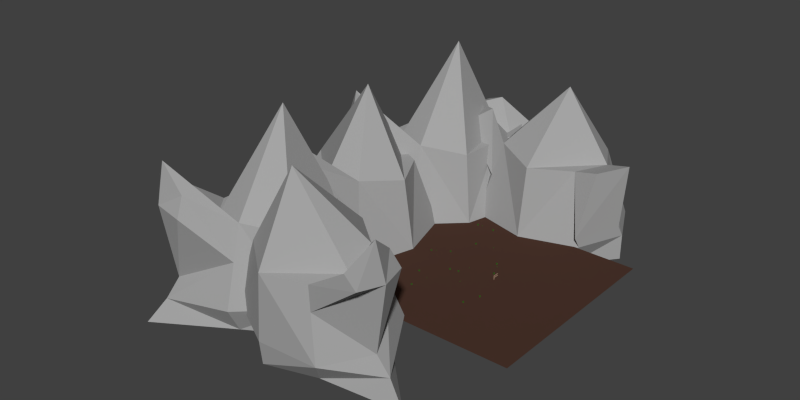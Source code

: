 # Source: Environment.blend  (saved by Blender 2.93.21; exported with 4.5.12 LTS)
import bpy
from mathutils import Matrix  # noqa: F401  (used for matrix-valued properties, if any)

bpy.ops.wm.read_factory_settings(use_empty=True)
scene = bpy.context.scene
scene.name = 'Scene'

# ---- collections
col_collection_1 = bpy.data.collections.new('Collection 1'); scene.collection.children.link(col_collection_1)

# ---- materials (node trees are filled in below, after node groups)
mat_grass = bpy.data.materials.new('Grass')
mat_grass.alpha_threshold = 0.0
mat_grass.use_transparent_shadow = False
mat_grass.diffuse_color = (0.004339, 0.214, 0.0, 1.0)
mat_grass.roughness = 0.5
mat_rock = bpy.data.materials.new('rock')
mat_rock.alpha_threshold = 0.0
mat_rock.use_transparent_shadow = False
mat_rock.diffuse_color = (0.3757, 0.3757, 0.3757, 1.0)
mat_rock.roughness = 0.5
mat_rock.specular_intensity = 0.4
mat_fence = bpy.data.materials.new('Fence')
mat_fence.alpha_threshold = 0.0
mat_fence.use_transparent_shadow = False
mat_fence.diffuse_color = (0.3757, 0.2361, 0.1613, 1.0)
mat_fence.roughness = 0.5
mat_fence.specular_intensity = 0.1
mat_brownground = bpy.data.materials.new('BrownGround')
mat_brownground.alpha_threshold = 0.0
mat_brownground.use_transparent_shadow = False
mat_brownground.diffuse_color = (0.07324, 0.03617, 0.02577, 1.0)
mat_brownground.roughness = 0.5
mat_brownground.specular_intensity = 0.0

# ---- material node trees

# ---- world
world_world = bpy.data.worlds.new('World'); scene.world = world_world
world_world.color = (0.05088, 0.05088, 0.05088)
world_world.use_sun_shadow = False
world_world.sun_shadow_jitter_overblur = 0.0
world_world.cycles.sampling_method = 'MANUAL'
world_world.cycles.sample_map_resolution = 256

# ---- meshes
me_cube_098 = bpy.data.meshes.new('Cube.098')
me_cube_098.from_pydata([(-0.5406, 0.004969, -0.02089), (-0.6415, -0.5159, 4.165), (0.33, 0.6207, -0.02089), (-0.464, -0.3244, 4.292), (0.07515, -0.8656, -0.02089), (-0.4483, -0.7273, 4.213), (0.9457, -0.2499, -0.02089), (-0.2708, -0.5358, 4.341), (0.0006192, 2.843, -0.08311), (0.000341, 3.096, 2.629), (-0.5636, 3.406, -0.08311), (-0.3103, 3.406, 2.629), (0.5636, 3.407, -0.08311), (0.3103, 3.407, 2.629), (-0.0006192, 3.97, -0.08311), (-0.000341, 3.717, 2.629), (-0.09559, 2.505, 3.638), (-0.2528, 2.623, 3.711), (0.04205, 2.627, 3.738), (-0.1151, 2.745, 3.811), (2.15, 1.897, -0.08311), (2.076, 1.846, 2.629), (2.423, 1.148, -0.08311), (2.226, 1.434, 2.629), (1.401, 1.624, -0.08311), (1.664, 1.696, 2.629), (1.674, 0.8754, -0.08311), (1.814, 1.283, 2.629), (2.288, 2.303, 4.223), (2.381, 2.129, 4.295), (2.112, 2.251, 4.323), (2.204, 2.077, 4.396), (-0.4385, -0.01253, 2.368), (0.3125, 0.5186, 2.368), (0.8436, -0.2324, 2.368), (0.09265, -0.7635, 2.368), (-0.8946, 1.975, -0.08311), (-0.8771, 1.86, 2.629), (-0.01641, 1.765, -0.08311), (-0.3878, 1.743, 2.629), (-1.105, 1.097, -0.08311), (-0.9944, 1.371, 2.629), (-0.2268, 0.8864, -0.08311), (-0.5051, 1.254, 2.629), (-1.117, 2.25, 4.223), (-0.9217, 2.232, 4.295), (-1.171, 2.075, 4.323), (-0.9755, 2.056, 4.396)], [], [(32, 33, 2, 0), (33, 34, 6, 2), (34, 35, 4, 6), (35, 32, 0, 4), (0, 2, 6, 4), (5, 7, 3, 1), (9, 11, 10, 8), (11, 15, 14, 10), (15, 13, 12, 14), (13, 9, 8, 12), (8, 10, 14, 12), (11, 9, 16, 17), (18, 19, 17, 16), (9, 13, 18, 16), (13, 15, 19, 18), (15, 11, 17, 19), (21, 23, 22, 20), (23, 27, 26, 22), (27, 25, 24, 26), (25, 21, 20, 24), (20, 22, 26, 24), (23, 21, 28, 29), (30, 31, 29, 28), (21, 25, 30, 28), (25, 27, 31, 30), (27, 23, 29, 31), (5, 1, 32, 35), (7, 5, 35, 34), (3, 7, 34, 33), (1, 3, 33, 32), (37, 39, 38, 36), (39, 43, 42, 38), (43, 41, 40, 42), (41, 37, 36, 40), (36, 38, 42, 40), (39, 37, 44, 45), (46, 47, 45, 44), (37, 41, 46, 44), (41, 43, 47, 46), (43, 39, 45, 47)])
me_cube_098.materials.append(mat_grass)
me_cube_098.use_remesh_preserve_volume = False
me_cube_098.use_remesh_preserve_attributes = False
me_cube_098.use_mirror_vertex_groups = False
me_cube_098.update()
me_cube_097 = bpy.data.meshes.new('Cube.097')
me_cube_097.from_pydata([(-0.5406, 0.004969, -0.02089), (-0.6415, -0.5159, 4.165), (0.33, 0.6207, -0.02089), (-0.464, -0.3244, 4.292), (0.07515, -0.8656, -0.02089), (-0.4483, -0.7273, 4.213), (0.9457, -0.2499, -0.02089), (-0.2708, -0.5358, 4.341), (0.0006192, 2.843, -0.08311), (0.000341, 3.096, 2.629), (-0.5636, 3.406, -0.08311), (-0.3103, 3.406, 2.629), (0.5636, 3.407, -0.08311), (0.3103, 3.407, 2.629), (-0.0006192, 3.97, -0.08311), (-0.000341, 3.717, 2.629), (-0.09559, 2.505, 3.638), (-0.2528, 2.623, 3.711), (0.04205, 2.627, 3.738), (-0.1151, 2.745, 3.811), (2.15, 1.897, -0.08311), (2.076, 1.846, 2.629), (2.423, 1.148, -0.08311), (2.226, 1.434, 2.629), (1.401, 1.624, -0.08311), (1.664, 1.696, 2.629), (1.674, 0.8754, -0.08311), (1.814, 1.283, 2.629), (2.288, 2.303, 4.223), (2.381, 2.129, 4.295), (2.112, 2.251, 4.323), (2.204, 2.077, 4.396), (-0.4385, -0.01253, 2.368), (0.3125, 0.5186, 2.368), (0.8436, -0.2324, 2.368), (0.09265, -0.7635, 2.368), (-0.8946, 1.975, -0.08311), (-0.8771, 1.86, 2.629), (-0.01641, 1.765, -0.08311), (-0.3878, 1.743, 2.629), (-1.105, 1.097, -0.08311), (-0.9944, 1.371, 2.629), (-0.2268, 0.8864, -0.08311), (-0.5051, 1.254, 2.629), (-1.117, 2.25, 4.223), (-0.9217, 2.232, 4.295), (-1.171, 2.075, 4.323), (-0.9755, 2.056, 4.396)], [], [(32, 33, 2, 0), (33, 34, 6, 2), (34, 35, 4, 6), (35, 32, 0, 4), (0, 2, 6, 4), (5, 7, 3, 1), (9, 11, 10, 8), (11, 15, 14, 10), (15, 13, 12, 14), (13, 9, 8, 12), (8, 10, 14, 12), (11, 9, 16, 17), (18, 19, 17, 16), (9, 13, 18, 16), (13, 15, 19, 18), (15, 11, 17, 19), (21, 23, 22, 20), (23, 27, 26, 22), (27, 25, 24, 26), (25, 21, 20, 24), (20, 22, 26, 24), (23, 21, 28, 29), (30, 31, 29, 28), (21, 25, 30, 28), (25, 27, 31, 30), (27, 23, 29, 31), (5, 1, 32, 35), (7, 5, 35, 34), (3, 7, 34, 33), (1, 3, 33, 32), (37, 39, 38, 36), (39, 43, 42, 38), (43, 41, 40, 42), (41, 37, 36, 40), (36, 38, 42, 40), (39, 37, 44, 45), (46, 47, 45, 44), (37, 41, 46, 44), (41, 43, 47, 46), (43, 39, 45, 47)])
me_cube_097.materials.append(mat_grass)
me_cube_097.use_remesh_preserve_volume = False
me_cube_097.use_remesh_preserve_attributes = False
me_cube_097.use_mirror_vertex_groups = False
me_cube_097.update()
me_cube_096 = bpy.data.meshes.new('Cube.096')
me_cube_096.from_pydata([(-0.5406, 0.004969, -0.02089), (-0.6415, -0.5159, 4.165), (0.33, 0.6207, -0.02089), (-0.464, -0.3244, 4.292), (0.07515, -0.8656, -0.02089), (-0.4483, -0.7273, 4.213), (0.9457, -0.2499, -0.02089), (-0.2708, -0.5358, 4.341), (0.0006192, 2.843, -0.08311), (0.000341, 3.096, 2.629), (-0.5636, 3.406, -0.08311), (-0.3103, 3.406, 2.629), (0.5636, 3.407, -0.08311), (0.3103, 3.407, 2.629), (-0.0006192, 3.97, -0.08311), (-0.000341, 3.717, 2.629), (-0.09559, 2.505, 3.638), (-0.2528, 2.623, 3.711), (0.04205, 2.627, 3.738), (-0.1151, 2.745, 3.811), (2.15, 1.897, -0.08311), (2.076, 1.846, 2.629), (2.423, 1.148, -0.08311), (2.226, 1.434, 2.629), (1.401, 1.624, -0.08311), (1.664, 1.696, 2.629), (1.674, 0.8754, -0.08311), (1.814, 1.283, 2.629), (2.288, 2.303, 4.223), (2.381, 2.129, 4.295), (2.112, 2.251, 4.323), (2.204, 2.077, 4.396), (-0.4385, -0.01253, 2.368), (0.3125, 0.5186, 2.368), (0.8436, -0.2324, 2.368), (0.09265, -0.7635, 2.368), (-0.8946, 1.975, -0.08311), (-0.8771, 1.86, 2.629), (-0.01641, 1.765, -0.08311), (-0.3878, 1.743, 2.629), (-1.105, 1.097, -0.08311), (-0.9944, 1.371, 2.629), (-0.2268, 0.8864, -0.08311), (-0.5051, 1.254, 2.629), (-1.117, 2.25, 4.223), (-0.9217, 2.232, 4.295), (-1.171, 2.075, 4.323), (-0.9755, 2.056, 4.396)], [], [(32, 33, 2, 0), (33, 34, 6, 2), (34, 35, 4, 6), (35, 32, 0, 4), (0, 2, 6, 4), (5, 7, 3, 1), (9, 11, 10, 8), (11, 15, 14, 10), (15, 13, 12, 14), (13, 9, 8, 12), (8, 10, 14, 12), (11, 9, 16, 17), (18, 19, 17, 16), (9, 13, 18, 16), (13, 15, 19, 18), (15, 11, 17, 19), (21, 23, 22, 20), (23, 27, 26, 22), (27, 25, 24, 26), (25, 21, 20, 24), (20, 22, 26, 24), (23, 21, 28, 29), (30, 31, 29, 28), (21, 25, 30, 28), (25, 27, 31, 30), (27, 23, 29, 31), (5, 1, 32, 35), (7, 5, 35, 34), (3, 7, 34, 33), (1, 3, 33, 32), (37, 39, 38, 36), (39, 43, 42, 38), (43, 41, 40, 42), (41, 37, 36, 40), (36, 38, 42, 40), (39, 37, 44, 45), (46, 47, 45, 44), (37, 41, 46, 44), (41, 43, 47, 46), (43, 39, 45, 47)])
me_cube_096.materials.append(mat_grass)
me_cube_096.use_remesh_preserve_volume = False
me_cube_096.use_remesh_preserve_attributes = False
me_cube_096.use_mirror_vertex_groups = False
me_cube_096.update()
me_cube_083 = bpy.data.meshes.new('Cube.083')
me_cube_083.from_pydata([(-0.5406, 0.004969, -0.02089), (-0.6415, -0.5159, 4.165), (0.33, 0.6207, -0.02089), (-0.464, -0.3244, 4.292), (0.07515, -0.8656, -0.02089), (-0.4483, -0.7273, 4.213), (0.9457, -0.2499, -0.02089), (-0.2708, -0.5358, 4.341), (0.0006192, 2.843, -0.08311), (0.000341, 3.096, 2.629), (-0.5636, 3.406, -0.08311), (-0.3103, 3.406, 2.629), (0.5636, 3.407, -0.08311), (0.3103, 3.407, 2.629), (-0.0006192, 3.97, -0.08311), (-0.000341, 3.717, 2.629), (-0.09559, 2.505, 3.638), (-0.2528, 2.623, 3.711), (0.04205, 2.627, 3.738), (-0.1151, 2.745, 3.811), (2.15, 1.897, -0.08311), (2.076, 1.846, 2.629), (2.423, 1.148, -0.08311), (2.226, 1.434, 2.629), (1.401, 1.624, -0.08311), (1.664, 1.696, 2.629), (1.674, 0.8754, -0.08311), (1.814, 1.283, 2.629), (2.288, 2.303, 4.223), (2.381, 2.129, 4.295), (2.112, 2.251, 4.323), (2.204, 2.077, 4.396), (-0.4385, -0.01253, 2.368), (0.3125, 0.5186, 2.368), (0.8436, -0.2324, 2.368), (0.09265, -0.7635, 2.368), (-0.8946, 1.975, -0.08311), (-0.8771, 1.86, 2.629), (-0.01641, 1.765, -0.08311), (-0.3878, 1.743, 2.629), (-1.105, 1.097, -0.08311), (-0.9944, 1.371, 2.629), (-0.2268, 0.8864, -0.08311), (-0.5051, 1.254, 2.629), (-1.117, 2.25, 4.223), (-0.9217, 2.232, 4.295), (-1.171, 2.075, 4.323), (-0.9755, 2.056, 4.396)], [], [(32, 33, 2, 0), (33, 34, 6, 2), (34, 35, 4, 6), (35, 32, 0, 4), (0, 2, 6, 4), (5, 7, 3, 1), (9, 11, 10, 8), (11, 15, 14, 10), (15, 13, 12, 14), (13, 9, 8, 12), (8, 10, 14, 12), (11, 9, 16, 17), (18, 19, 17, 16), (9, 13, 18, 16), (13, 15, 19, 18), (15, 11, 17, 19), (21, 23, 22, 20), (23, 27, 26, 22), (27, 25, 24, 26), (25, 21, 20, 24), (20, 22, 26, 24), (23, 21, 28, 29), (30, 31, 29, 28), (21, 25, 30, 28), (25, 27, 31, 30), (27, 23, 29, 31), (5, 1, 32, 35), (7, 5, 35, 34), (3, 7, 34, 33), (1, 3, 33, 32), (37, 39, 38, 36), (39, 43, 42, 38), (43, 41, 40, 42), (41, 37, 36, 40), (36, 38, 42, 40), (39, 37, 44, 45), (46, 47, 45, 44), (37, 41, 46, 44), (41, 43, 47, 46), (43, 39, 45, 47)])
me_cube_083.materials.append(mat_grass)
me_cube_083.use_remesh_preserve_volume = False
me_cube_083.use_remesh_preserve_attributes = False
me_cube_083.use_mirror_vertex_groups = False
me_cube_083.update()
me_cube_082 = bpy.data.meshes.new('Cube.082')
me_cube_082.from_pydata([(0.0006192, 0.9008, -0.08311), (0.000341, 1.154, 2.629), (-0.5636, 1.464, -0.08311), (-0.3103, 1.464, 2.629), (0.5636, 1.465, -0.08311), (0.3103, 1.465, 2.629), (-0.0006192, 2.028, -0.08311), (-0.000341, 1.775, 2.629), (-0.09559, 0.5631, 3.638), (-0.2528, 0.6809, 3.711), (0.04205, 0.685, 3.738), (-0.1151, 0.8027, 3.811), (2.15, -0.04474, -0.08311), (2.076, -0.09586, 2.629), (2.423, -0.7936, -0.08311), (2.226, -0.5082, 2.629), (1.401, -0.3176, -0.08311), (1.664, -0.2461, 2.629), (1.674, -1.066, -0.08311), (1.814, -0.6585, 2.629), (2.288, 0.3608, 4.223), (2.381, 0.1876, 4.295), (2.112, 0.3087, 4.323), (2.204, 0.1355, 4.396)], [], [(1, 3, 2, 0), (3, 7, 6, 2), (7, 5, 4, 6), (5, 1, 0, 4), (0, 2, 6, 4), (3, 1, 8, 9), (10, 11, 9, 8), (1, 5, 10, 8), (5, 7, 11, 10), (7, 3, 9, 11), (13, 15, 14, 12), (15, 19, 18, 14), (19, 17, 16, 18), (17, 13, 12, 16), (12, 14, 18, 16), (15, 13, 20, 21), (22, 23, 21, 20), (13, 17, 22, 20), (17, 19, 23, 22), (19, 15, 21, 23)])
me_cube_082.materials.append(mat_grass)
me_cube_082.use_remesh_preserve_volume = False
me_cube_082.use_remesh_preserve_attributes = False
me_cube_082.use_mirror_vertex_groups = False
me_cube_082.update()
me_cube_081 = bpy.data.meshes.new('Cube.081')
me_cube_081.from_pydata([(1.818, 2.191, 5.571), (1.719, 2.196, 5.554), (1.829, 2.281, 5.528), (1.73, 2.286, 5.512), (2.166, 1.891, 3.002), (2.619, 1.376, -0.08311), (1.771, 1.966, 3.046), (1.842, 1.551, -0.08311), (2.245, 2.289, 3.015), (2.795, 2.153, -0.08311), (1.85, 2.364, 3.06), (2.018, 2.329, -0.08311), (2.15, -0.04474, -0.08311), (2.071, 0.1636, 4.003), (2.423, -0.7936, -0.08311), (2.184, -0.09631, 3.946), (1.401, -0.3176, -0.08311), (1.805, 0.05181, 3.986), (1.674, -1.066, -0.08311), (1.918, -0.2081, 3.929), (2.219, 0.2479, 5.092), (2.287, 0.1299, 5.114), (2.106, 0.1942, 5.15), (2.174, 0.07625, 5.173), (-0.1361, 0.7781, 6.235), (-0.1415, 0.679, 6.219), (-0.2263, 0.7901, 6.192), (-0.2317, 0.691, 6.176), (0.1657, 1.124, 3.002), (0.6829, 1.575, -0.08311), (0.08795, 0.7301, 3.046), (0.5032, 0.7989, -0.08311), (-0.2321, 1.205, 3.015), (-0.09358, 1.755, -0.08311), (-0.3098, 0.8112, 3.06), (-0.2733, 0.9785, -0.08311)], [], [(6, 4, 0, 1), (11, 9, 5, 7), (4, 6, 7, 5), (4, 8, 2, 0), (10, 6, 1, 3), (1, 0, 2, 3), (10, 8, 9, 11), (8, 10, 3, 2), (8, 4, 5, 9), (6, 10, 11, 7), (13, 15, 14, 12), (15, 19, 18, 14), (19, 17, 16, 18), (17, 13, 12, 16), (12, 14, 18, 16), (15, 13, 20, 21), (22, 23, 21, 20), (13, 17, 22, 20), (17, 19, 23, 22), (19, 15, 21, 23), (30, 28, 24, 25), (35, 33, 29, 31), (28, 30, 31, 29), (28, 32, 26, 24), (34, 30, 25, 27), (25, 24, 26, 27), (34, 32, 33, 35), (32, 34, 27, 26), (32, 28, 29, 33), (30, 34, 35, 31)])
me_cube_081.materials.append(mat_grass)
me_cube_081.use_remesh_preserve_volume = False
me_cube_081.use_remesh_preserve_attributes = False
me_cube_081.use_mirror_vertex_groups = False
me_cube_081.update()
me_cube_080 = bpy.data.meshes.new('Cube.080')
me_cube_080.from_pydata([(-0.5406, 0.004969, -0.02089), (-0.6415, -0.5159, 4.165), (0.33, 0.6207, -0.02089), (-0.464, -0.3244, 4.292), (0.07515, -0.8656, -0.02089), (-0.4483, -0.7273, 4.213), (0.9457, -0.2499, -0.02089), (-0.2708, -0.5358, 4.341), (0.0006192, 2.843, -0.08311), (0.000341, 3.096, 2.629), (-0.5636, 3.406, -0.08311), (-0.3103, 3.406, 2.629), (0.5636, 3.407, -0.08311), (0.3103, 3.407, 2.629), (-0.0006192, 3.97, -0.08311), (-0.000341, 3.717, 2.629), (-0.09559, 2.505, 3.638), (-0.2528, 2.623, 3.711), (0.04205, 2.627, 3.738), (-0.1151, 2.745, 3.811), (2.15, 1.897, -0.08311), (2.076, 1.846, 2.629), (2.423, 1.148, -0.08311), (2.226, 1.434, 2.629), (1.401, 1.624, -0.08311), (1.664, 1.696, 2.629), (1.674, 0.8754, -0.08311), (1.814, 1.283, 2.629), (2.288, 2.303, 4.223), (2.381, 2.129, 4.295), (2.112, 2.251, 4.323), (2.204, 2.077, 4.396), (-0.4385, -0.01253, 2.368), (0.3125, 0.5186, 2.368), (0.8436, -0.2324, 2.368), (0.09265, -0.7635, 2.368), (-0.8946, 1.975, -0.08311), (-0.8771, 1.86, 2.629), (-0.01641, 1.765, -0.08311), (-0.3878, 1.743, 2.629), (-1.105, 1.097, -0.08311), (-0.9944, 1.371, 2.629), (-0.2268, 0.8864, -0.08311), (-0.5051, 1.254, 2.629), (-1.117, 2.25, 4.223), (-0.9217, 2.232, 4.295), (-1.171, 2.075, 4.323), (-0.9755, 2.056, 4.396)], [], [(32, 33, 2, 0), (33, 34, 6, 2), (34, 35, 4, 6), (35, 32, 0, 4), (0, 2, 6, 4), (5, 7, 3, 1), (9, 11, 10, 8), (11, 15, 14, 10), (15, 13, 12, 14), (13, 9, 8, 12), (8, 10, 14, 12), (11, 9, 16, 17), (18, 19, 17, 16), (9, 13, 18, 16), (13, 15, 19, 18), (15, 11, 17, 19), (21, 23, 22, 20), (23, 27, 26, 22), (27, 25, 24, 26), (25, 21, 20, 24), (20, 22, 26, 24), (23, 21, 28, 29), (30, 31, 29, 28), (21, 25, 30, 28), (25, 27, 31, 30), (27, 23, 29, 31), (5, 1, 32, 35), (7, 5, 35, 34), (3, 7, 34, 33), (1, 3, 33, 32), (37, 39, 38, 36), (39, 43, 42, 38), (43, 41, 40, 42), (41, 37, 36, 40), (36, 38, 42, 40), (39, 37, 44, 45), (46, 47, 45, 44), (37, 41, 46, 44), (41, 43, 47, 46), (43, 39, 45, 47)])
me_cube_080.materials.append(mat_grass)
me_cube_080.use_remesh_preserve_volume = False
me_cube_080.use_remesh_preserve_attributes = False
me_cube_080.use_mirror_vertex_groups = False
me_cube_080.update()
me_cube_079 = bpy.data.meshes.new('Cube.079')
me_cube_079.from_pydata([(0.0006192, 0.9008, -0.08311), (0.000341, 1.154, 2.629), (-0.5636, 1.464, -0.08311), (-0.3103, 1.464, 2.629), (0.5636, 1.465, -0.08311), (0.3103, 1.465, 2.629), (-0.0006192, 2.028, -0.08311), (-0.000341, 1.775, 2.629), (-0.09559, 0.5631, 3.638), (-0.2528, 0.6809, 3.711), (0.04205, 0.685, 3.738), (-0.1151, 0.8027, 3.811), (2.15, -0.04474, -0.08311), (2.076, -0.09586, 2.629), (2.423, -0.7936, -0.08311), (2.226, -0.5082, 2.629), (1.401, -0.3176, -0.08311), (1.664, -0.2461, 2.629), (1.674, -1.066, -0.08311), (1.814, -0.6585, 2.629), (2.288, 0.3608, 4.223), (2.381, 0.1876, 4.295), (2.112, 0.3087, 4.323), (2.204, 0.1355, 4.396)], [], [(1, 3, 2, 0), (3, 7, 6, 2), (7, 5, 4, 6), (5, 1, 0, 4), (0, 2, 6, 4), (3, 1, 8, 9), (10, 11, 9, 8), (1, 5, 10, 8), (5, 7, 11, 10), (7, 3, 9, 11), (13, 15, 14, 12), (15, 19, 18, 14), (19, 17, 16, 18), (17, 13, 12, 16), (12, 14, 18, 16), (15, 13, 20, 21), (22, 23, 21, 20), (13, 17, 22, 20), (17, 19, 23, 22), (19, 15, 21, 23)])
me_cube_079.materials.append(mat_grass)
me_cube_079.use_remesh_preserve_volume = False
me_cube_079.use_remesh_preserve_attributes = False
me_cube_079.use_mirror_vertex_groups = False
me_cube_079.update()
me_cube_078 = bpy.data.meshes.new('Cube.078')
me_cube_078.from_pydata([(0.0006192, 0.9008, -0.08311), (0.000341, 1.154, 2.629), (-0.5636, 1.464, -0.08311), (-0.3103, 1.464, 2.629), (0.5636, 1.465, -0.08311), (0.3103, 1.465, 2.629), (-0.0006192, 2.028, -0.08311), (-0.000341, 1.775, 2.629), (-0.09559, 0.5631, 3.638), (-0.2528, 0.6809, 3.711), (0.04205, 0.685, 3.738), (-0.1151, 0.8027, 3.811), (2.15, -0.04474, -0.08311), (2.076, -0.09586, 2.629), (2.423, -0.7936, -0.08311), (2.226, -0.5082, 2.629), (1.401, -0.3176, -0.08311), (1.664, -0.2461, 2.629), (1.674, -1.066, -0.08311), (1.814, -0.6585, 2.629), (2.288, 0.3608, 4.223), (2.381, 0.1876, 4.295), (2.112, 0.3087, 4.323), (2.204, 0.1355, 4.396)], [], [(1, 3, 2, 0), (3, 7, 6, 2), (7, 5, 4, 6), (5, 1, 0, 4), (0, 2, 6, 4), (3, 1, 8, 9), (10, 11, 9, 8), (1, 5, 10, 8), (5, 7, 11, 10), (7, 3, 9, 11), (13, 15, 14, 12), (15, 19, 18, 14), (19, 17, 16, 18), (17, 13, 12, 16), (12, 14, 18, 16), (15, 13, 20, 21), (22, 23, 21, 20), (13, 17, 22, 20), (17, 19, 23, 22), (19, 15, 21, 23)])
me_cube_078.materials.append(mat_grass)
me_cube_078.use_remesh_preserve_volume = False
me_cube_078.use_remesh_preserve_attributes = False
me_cube_078.use_mirror_vertex_groups = False
me_cube_078.update()
me_cube_077 = bpy.data.meshes.new('Cube.077')
me_cube_077.from_pydata([(-0.5406, 0.004969, -0.02089), (-0.6415, -0.5159, 4.165), (0.33, 0.6207, -0.02089), (-0.464, -0.3244, 4.292), (0.07515, -0.8656, -0.02089), (-0.4483, -0.7273, 4.213), (0.9457, -0.2499, -0.02089), (-0.2708, -0.5358, 4.341), (0.0006192, 2.843, -0.08311), (0.000341, 3.096, 2.629), (-0.5636, 3.406, -0.08311), (-0.3103, 3.406, 2.629), (0.5636, 3.407, -0.08311), (0.3103, 3.407, 2.629), (-0.0006192, 3.97, -0.08311), (-0.000341, 3.717, 2.629), (-0.09559, 2.505, 3.638), (-0.2528, 2.623, 3.711), (0.04205, 2.627, 3.738), (-0.1151, 2.745, 3.811), (2.15, 1.897, -0.08311), (2.076, 1.846, 2.629), (2.423, 1.148, -0.08311), (2.226, 1.434, 2.629), (1.401, 1.624, -0.08311), (1.664, 1.696, 2.629), (1.674, 0.8754, -0.08311), (1.814, 1.283, 2.629), (2.288, 2.303, 4.223), (2.381, 2.129, 4.295), (2.112, 2.251, 4.323), (2.204, 2.077, 4.396), (-0.4385, -0.01253, 2.368), (0.3125, 0.5186, 2.368), (0.8436, -0.2324, 2.368), (0.09265, -0.7635, 2.368), (-0.8946, 1.975, -0.08311), (-0.8771, 1.86, 2.629), (-0.01641, 1.765, -0.08311), (-0.3878, 1.743, 2.629), (-1.105, 1.097, -0.08311), (-0.9944, 1.371, 2.629), (-0.2268, 0.8864, -0.08311), (-0.5051, 1.254, 2.629), (-1.117, 2.25, 4.223), (-0.9217, 2.232, 4.295), (-1.171, 2.075, 4.323), (-0.9755, 2.056, 4.396)], [], [(32, 33, 2, 0), (33, 34, 6, 2), (34, 35, 4, 6), (35, 32, 0, 4), (0, 2, 6, 4), (5, 7, 3, 1), (9, 11, 10, 8), (11, 15, 14, 10), (15, 13, 12, 14), (13, 9, 8, 12), (8, 10, 14, 12), (11, 9, 16, 17), (18, 19, 17, 16), (9, 13, 18, 16), (13, 15, 19, 18), (15, 11, 17, 19), (21, 23, 22, 20), (23, 27, 26, 22), (27, 25, 24, 26), (25, 21, 20, 24), (20, 22, 26, 24), (23, 21, 28, 29), (30, 31, 29, 28), (21, 25, 30, 28), (25, 27, 31, 30), (27, 23, 29, 31), (5, 1, 32, 35), (7, 5, 35, 34), (3, 7, 34, 33), (1, 3, 33, 32), (37, 39, 38, 36), (39, 43, 42, 38), (43, 41, 40, 42), (41, 37, 36, 40), (36, 38, 42, 40), (39, 37, 44, 45), (46, 47, 45, 44), (37, 41, 46, 44), (41, 43, 47, 46), (43, 39, 45, 47)])
me_cube_077.materials.append(mat_grass)
me_cube_077.use_remesh_preserve_volume = False
me_cube_077.use_remesh_preserve_attributes = False
me_cube_077.use_mirror_vertex_groups = False
me_cube_077.update()
me_cube_076 = bpy.data.meshes.new('Cube.076')
me_cube_076.from_pydata([(1.818, 2.191, 5.571), (1.719, 2.196, 5.554), (1.829, 2.281, 5.528), (1.73, 2.286, 5.512), (2.166, 1.891, 3.002), (2.619, 1.376, -0.08311), (1.771, 1.966, 3.046), (1.842, 1.551, -0.08311), (2.245, 2.289, 3.015), (2.795, 2.153, -0.08311), (1.85, 2.364, 3.06), (2.018, 2.329, -0.08311), (2.15, -0.04474, -0.08311), (2.071, 0.1636, 4.003), (2.423, -0.7936, -0.08311), (2.184, -0.09631, 3.946), (1.401, -0.3176, -0.08311), (1.805, 0.05181, 3.986), (1.674, -1.066, -0.08311), (1.918, -0.2081, 3.929), (2.219, 0.2479, 5.092), (2.287, 0.1299, 5.114), (2.106, 0.1942, 5.15), (2.174, 0.07625, 5.173), (-0.1361, 0.7781, 6.235), (-0.1415, 0.679, 6.219), (-0.2263, 0.7901, 6.192), (-0.2317, 0.691, 6.176), (0.1657, 1.124, 3.002), (0.6829, 1.575, -0.08311), (0.08795, 0.7301, 3.046), (0.5032, 0.7989, -0.08311), (-0.2321, 1.205, 3.015), (-0.09358, 1.755, -0.08311), (-0.3098, 0.8112, 3.06), (-0.2733, 0.9785, -0.08311)], [], [(6, 4, 0, 1), (11, 9, 5, 7), (4, 6, 7, 5), (4, 8, 2, 0), (10, 6, 1, 3), (1, 0, 2, 3), (10, 8, 9, 11), (8, 10, 3, 2), (8, 4, 5, 9), (6, 10, 11, 7), (13, 15, 14, 12), (15, 19, 18, 14), (19, 17, 16, 18), (17, 13, 12, 16), (12, 14, 18, 16), (15, 13, 20, 21), (22, 23, 21, 20), (13, 17, 22, 20), (17, 19, 23, 22), (19, 15, 21, 23), (30, 28, 24, 25), (35, 33, 29, 31), (28, 30, 31, 29), (28, 32, 26, 24), (34, 30, 25, 27), (25, 24, 26, 27), (34, 32, 33, 35), (32, 34, 27, 26), (32, 28, 29, 33), (30, 34, 35, 31)])
me_cube_076.materials.append(mat_grass)
me_cube_076.use_remesh_preserve_volume = False
me_cube_076.use_remesh_preserve_attributes = False
me_cube_076.use_mirror_vertex_groups = False
me_cube_076.update()
me_cube_075 = bpy.data.meshes.new('Cube.075')
me_cube_075.from_pydata([(0.0006192, 0.9008, -0.08311), (0.000341, 1.154, 2.629), (-0.5636, 1.464, -0.08311), (-0.3103, 1.464, 2.629), (0.5636, 1.465, -0.08311), (0.3103, 1.465, 2.629), (-0.0006192, 2.028, -0.08311), (-0.000341, 1.775, 2.629), (-0.09559, 0.5631, 3.638), (-0.2528, 0.6809, 3.711), (0.04205, 0.685, 3.738), (-0.1151, 0.8027, 3.811), (2.15, -0.04474, -0.08311), (2.076, -0.09586, 2.629), (2.423, -0.7936, -0.08311), (2.226, -0.5082, 2.629), (1.401, -0.3176, -0.08311), (1.664, -0.2461, 2.629), (1.674, -1.066, -0.08311), (1.814, -0.6585, 2.629), (2.288, 0.3608, 4.223), (2.381, 0.1876, 4.295), (2.112, 0.3087, 4.323), (2.204, 0.1355, 4.396)], [], [(1, 3, 2, 0), (3, 7, 6, 2), (7, 5, 4, 6), (5, 1, 0, 4), (0, 2, 6, 4), (3, 1, 8, 9), (10, 11, 9, 8), (1, 5, 10, 8), (5, 7, 11, 10), (7, 3, 9, 11), (13, 15, 14, 12), (15, 19, 18, 14), (19, 17, 16, 18), (17, 13, 12, 16), (12, 14, 18, 16), (15, 13, 20, 21), (22, 23, 21, 20), (13, 17, 22, 20), (17, 19, 23, 22), (19, 15, 21, 23)])
me_cube_075.materials.append(mat_grass)
me_cube_075.use_remesh_preserve_volume = False
me_cube_075.use_remesh_preserve_attributes = False
me_cube_075.use_mirror_vertex_groups = False
me_cube_075.update()
me_cube_074 = bpy.data.meshes.new('Cube.074')
me_cube_074.from_pydata([(-0.5406, 0.004969, -0.02089), (-0.6415, -0.5159, 4.165), (0.33, 0.6207, -0.02089), (-0.464, -0.3244, 4.292), (0.07515, -0.8656, -0.02089), (-0.4483, -0.7273, 4.213), (0.9457, -0.2499, -0.02089), (-0.2708, -0.5358, 4.341), (0.0006192, 2.843, -0.08311), (0.000341, 3.096, 2.629), (-0.5636, 3.406, -0.08311), (-0.3103, 3.406, 2.629), (0.5636, 3.407, -0.08311), (0.3103, 3.407, 2.629), (-0.0006192, 3.97, -0.08311), (-0.000341, 3.717, 2.629), (-0.09559, 2.505, 3.638), (-0.2528, 2.623, 3.711), (0.04205, 2.627, 3.738), (-0.1151, 2.745, 3.811), (2.15, 1.897, -0.08311), (2.076, 1.846, 2.629), (2.423, 1.148, -0.08311), (2.226, 1.434, 2.629), (1.401, 1.624, -0.08311), (1.664, 1.696, 2.629), (1.674, 0.8754, -0.08311), (1.814, 1.283, 2.629), (2.288, 2.303, 4.223), (2.381, 2.129, 4.295), (2.112, 2.251, 4.323), (2.204, 2.077, 4.396), (-0.4385, -0.01253, 2.368), (0.3125, 0.5186, 2.368), (0.8436, -0.2324, 2.368), (0.09265, -0.7635, 2.368), (-0.8946, 1.975, -0.08311), (-0.8771, 1.86, 2.629), (-0.01641, 1.765, -0.08311), (-0.3878, 1.743, 2.629), (-1.105, 1.097, -0.08311), (-0.9944, 1.371, 2.629), (-0.2268, 0.8864, -0.08311), (-0.5051, 1.254, 2.629), (-1.117, 2.25, 4.223), (-0.9217, 2.232, 4.295), (-1.171, 2.075, 4.323), (-0.9755, 2.056, 4.396)], [], [(32, 33, 2, 0), (33, 34, 6, 2), (34, 35, 4, 6), (35, 32, 0, 4), (0, 2, 6, 4), (5, 7, 3, 1), (9, 11, 10, 8), (11, 15, 14, 10), (15, 13, 12, 14), (13, 9, 8, 12), (8, 10, 14, 12), (11, 9, 16, 17), (18, 19, 17, 16), (9, 13, 18, 16), (13, 15, 19, 18), (15, 11, 17, 19), (21, 23, 22, 20), (23, 27, 26, 22), (27, 25, 24, 26), (25, 21, 20, 24), (20, 22, 26, 24), (23, 21, 28, 29), (30, 31, 29, 28), (21, 25, 30, 28), (25, 27, 31, 30), (27, 23, 29, 31), (5, 1, 32, 35), (7, 5, 35, 34), (3, 7, 34, 33), (1, 3, 33, 32), (37, 39, 38, 36), (39, 43, 42, 38), (43, 41, 40, 42), (41, 37, 36, 40), (36, 38, 42, 40), (39, 37, 44, 45), (46, 47, 45, 44), (37, 41, 46, 44), (41, 43, 47, 46), (43, 39, 45, 47)])
me_cube_074.materials.append(mat_grass)
me_cube_074.use_remesh_preserve_volume = False
me_cube_074.use_remesh_preserve_attributes = False
me_cube_074.use_mirror_vertex_groups = False
me_cube_074.update()
me_cube_073 = bpy.data.meshes.new('Cube.073')
me_cube_073.from_pydata([(-0.5406, 0.004969, -0.02089), (-0.6415, -0.5159, 4.165), (0.33, 0.6207, -0.02089), (-0.464, -0.3244, 4.292), (0.07515, -0.8656, -0.02089), (-0.4483, -0.7273, 4.213), (0.9457, -0.2499, -0.02089), (-0.2708, -0.5358, 4.341), (0.0006192, 2.843, -0.08311), (0.000341, 3.096, 2.629), (-0.5636, 3.406, -0.08311), (-0.3103, 3.406, 2.629), (0.5636, 3.407, -0.08311), (0.3103, 3.407, 2.629), (-0.0006192, 3.97, -0.08311), (-0.000341, 3.717, 2.629), (-0.09559, 2.505, 3.638), (-0.2528, 2.623, 3.711), (0.04205, 2.627, 3.738), (-0.1151, 2.745, 3.811), (2.15, 1.897, -0.08311), (2.076, 1.846, 2.629), (2.423, 1.148, -0.08311), (2.226, 1.434, 2.629), (1.401, 1.624, -0.08311), (1.664, 1.696, 2.629), (1.674, 0.8754, -0.08311), (1.814, 1.283, 2.629), (2.288, 2.303, 4.223), (2.381, 2.129, 4.295), (2.112, 2.251, 4.323), (2.204, 2.077, 4.396), (-0.4385, -0.01253, 2.368), (0.3125, 0.5186, 2.368), (0.8436, -0.2324, 2.368), (0.09265, -0.7635, 2.368), (-0.8946, 1.975, -0.08311), (-0.8771, 1.86, 2.629), (-0.01641, 1.765, -0.08311), (-0.3878, 1.743, 2.629), (-1.105, 1.097, -0.08311), (-0.9944, 1.371, 2.629), (-0.2268, 0.8864, -0.08311), (-0.5051, 1.254, 2.629), (-1.117, 2.25, 4.223), (-0.9217, 2.232, 4.295), (-1.171, 2.075, 4.323), (-0.9755, 2.056, 4.396)], [], [(32, 33, 2, 0), (33, 34, 6, 2), (34, 35, 4, 6), (35, 32, 0, 4), (0, 2, 6, 4), (5, 7, 3, 1), (9, 11, 10, 8), (11, 15, 14, 10), (15, 13, 12, 14), (13, 9, 8, 12), (8, 10, 14, 12), (11, 9, 16, 17), (18, 19, 17, 16), (9, 13, 18, 16), (13, 15, 19, 18), (15, 11, 17, 19), (21, 23, 22, 20), (23, 27, 26, 22), (27, 25, 24, 26), (25, 21, 20, 24), (20, 22, 26, 24), (23, 21, 28, 29), (30, 31, 29, 28), (21, 25, 30, 28), (25, 27, 31, 30), (27, 23, 29, 31), (5, 1, 32, 35), (7, 5, 35, 34), (3, 7, 34, 33), (1, 3, 33, 32), (37, 39, 38, 36), (39, 43, 42, 38), (43, 41, 40, 42), (41, 37, 36, 40), (36, 38, 42, 40), (39, 37, 44, 45), (46, 47, 45, 44), (37, 41, 46, 44), (41, 43, 47, 46), (43, 39, 45, 47)])
me_cube_073.materials.append(mat_grass)
me_cube_073.use_remesh_preserve_volume = False
me_cube_073.use_remesh_preserve_attributes = False
me_cube_073.use_mirror_vertex_groups = False
me_cube_073.update()
me_cube_072 = bpy.data.meshes.new('Cube.072')
me_cube_072.from_pydata([(0.0006192, 0.9008, -0.08311), (0.000341, 1.154, 2.629), (-0.5636, 1.464, -0.08311), (-0.3103, 1.464, 2.629), (0.5636, 1.465, -0.08311), (0.3103, 1.465, 2.629), (-0.0006192, 2.028, -0.08311), (-0.000341, 1.775, 2.629), (-0.09559, 0.5631, 3.638), (-0.2528, 0.6809, 3.711), (0.04205, 0.685, 3.738), (-0.1151, 0.8027, 3.811), (2.15, -0.04474, -0.08311), (2.076, -0.09586, 2.629), (2.423, -0.7936, -0.08311), (2.226, -0.5082, 2.629), (1.401, -0.3176, -0.08311), (1.664, -0.2461, 2.629), (1.674, -1.066, -0.08311), (1.814, -0.6585, 2.629), (2.288, 0.3608, 4.223), (2.381, 0.1876, 4.295), (2.112, 0.3087, 4.323), (2.204, 0.1355, 4.396)], [], [(1, 3, 2, 0), (3, 7, 6, 2), (7, 5, 4, 6), (5, 1, 0, 4), (0, 2, 6, 4), (3, 1, 8, 9), (10, 11, 9, 8), (1, 5, 10, 8), (5, 7, 11, 10), (7, 3, 9, 11), (13, 15, 14, 12), (15, 19, 18, 14), (19, 17, 16, 18), (17, 13, 12, 16), (12, 14, 18, 16), (15, 13, 20, 21), (22, 23, 21, 20), (13, 17, 22, 20), (17, 19, 23, 22), (19, 15, 21, 23)])
me_cube_072.materials.append(mat_grass)
me_cube_072.use_remesh_preserve_volume = False
me_cube_072.use_remesh_preserve_attributes = False
me_cube_072.use_mirror_vertex_groups = False
me_cube_072.update()
me_cube_071 = bpy.data.meshes.new('Cube.071')
me_cube_071.from_pydata([(1.818, 2.191, 5.571), (1.719, 2.196, 5.554), (1.829, 2.281, 5.528), (1.73, 2.286, 5.512), (2.166, 1.891, 3.002), (2.619, 1.376, -0.08311), (1.771, 1.966, 3.046), (1.842, 1.551, -0.08311), (2.245, 2.289, 3.015), (2.795, 2.153, -0.08311), (1.85, 2.364, 3.06), (2.018, 2.329, -0.08311), (2.15, -0.04474, -0.08311), (2.071, 0.1636, 4.003), (2.423, -0.7936, -0.08311), (2.184, -0.09631, 3.946), (1.401, -0.3176, -0.08311), (1.805, 0.05181, 3.986), (1.674, -1.066, -0.08311), (1.918, -0.2081, 3.929), (2.219, 0.2479, 5.092), (2.287, 0.1299, 5.114), (2.106, 0.1942, 5.15), (2.174, 0.07625, 5.173), (-0.1361, 0.7781, 6.235), (-0.1415, 0.679, 6.219), (-0.2263, 0.7901, 6.192), (-0.2317, 0.691, 6.176), (0.1657, 1.124, 3.002), (0.6829, 1.575, -0.08311), (0.08795, 0.7301, 3.046), (0.5032, 0.7989, -0.08311), (-0.2321, 1.205, 3.015), (-0.09358, 1.755, -0.08311), (-0.3098, 0.8112, 3.06), (-0.2733, 0.9785, -0.08311)], [], [(6, 4, 0, 1), (11, 9, 5, 7), (4, 6, 7, 5), (4, 8, 2, 0), (10, 6, 1, 3), (1, 0, 2, 3), (10, 8, 9, 11), (8, 10, 3, 2), (8, 4, 5, 9), (6, 10, 11, 7), (13, 15, 14, 12), (15, 19, 18, 14), (19, 17, 16, 18), (17, 13, 12, 16), (12, 14, 18, 16), (15, 13, 20, 21), (22, 23, 21, 20), (13, 17, 22, 20), (17, 19, 23, 22), (19, 15, 21, 23), (30, 28, 24, 25), (35, 33, 29, 31), (28, 30, 31, 29), (28, 32, 26, 24), (34, 30, 25, 27), (25, 24, 26, 27), (34, 32, 33, 35), (32, 34, 27, 26), (32, 28, 29, 33), (30, 34, 35, 31)])
me_cube_071.materials.append(mat_grass)
me_cube_071.use_remesh_preserve_volume = False
me_cube_071.use_remesh_preserve_attributes = False
me_cube_071.use_mirror_vertex_groups = False
me_cube_071.update()
me_cube_070 = bpy.data.meshes.new('Cube.070')
me_cube_070.from_pydata([(-0.5406, 0.004969, -0.02089), (-0.6415, -0.5159, 4.165), (0.33, 0.6207, -0.02089), (-0.464, -0.3244, 4.292), (0.07515, -0.8656, -0.02089), (-0.4483, -0.7273, 4.213), (0.9457, -0.2499, -0.02089), (-0.2708, -0.5358, 4.341), (0.0006192, 2.843, -0.08311), (0.000341, 3.096, 2.629), (-0.5636, 3.406, -0.08311), (-0.3103, 3.406, 2.629), (0.5636, 3.407, -0.08311), (0.3103, 3.407, 2.629), (-0.0006192, 3.97, -0.08311), (-0.000341, 3.717, 2.629), (-0.09559, 2.505, 3.638), (-0.2528, 2.623, 3.711), (0.04205, 2.627, 3.738), (-0.1151, 2.745, 3.811), (2.15, 1.897, -0.08311), (2.076, 1.846, 2.629), (2.423, 1.148, -0.08311), (2.226, 1.434, 2.629), (1.401, 1.624, -0.08311), (1.664, 1.696, 2.629), (1.674, 0.8754, -0.08311), (1.814, 1.283, 2.629), (2.288, 2.303, 4.223), (2.381, 2.129, 4.295), (2.112, 2.251, 4.323), (2.204, 2.077, 4.396), (-0.4385, -0.01253, 2.368), (0.3125, 0.5186, 2.368), (0.8436, -0.2324, 2.368), (0.09265, -0.7635, 2.368), (-0.8946, 1.975, -0.08311), (-0.8771, 1.86, 2.629), (-0.01641, 1.765, -0.08311), (-0.3878, 1.743, 2.629), (-1.105, 1.097, -0.08311), (-0.9944, 1.371, 2.629), (-0.2268, 0.8864, -0.08311), (-0.5051, 1.254, 2.629), (-1.117, 2.25, 4.223), (-0.9217, 2.232, 4.295), (-1.171, 2.075, 4.323), (-0.9755, 2.056, 4.396)], [], [(32, 33, 2, 0), (33, 34, 6, 2), (34, 35, 4, 6), (35, 32, 0, 4), (0, 2, 6, 4), (5, 7, 3, 1), (9, 11, 10, 8), (11, 15, 14, 10), (15, 13, 12, 14), (13, 9, 8, 12), (8, 10, 14, 12), (11, 9, 16, 17), (18, 19, 17, 16), (9, 13, 18, 16), (13, 15, 19, 18), (15, 11, 17, 19), (21, 23, 22, 20), (23, 27, 26, 22), (27, 25, 24, 26), (25, 21, 20, 24), (20, 22, 26, 24), (23, 21, 28, 29), (30, 31, 29, 28), (21, 25, 30, 28), (25, 27, 31, 30), (27, 23, 29, 31), (5, 1, 32, 35), (7, 5, 35, 34), (3, 7, 34, 33), (1, 3, 33, 32), (37, 39, 38, 36), (39, 43, 42, 38), (43, 41, 40, 42), (41, 37, 36, 40), (36, 38, 42, 40), (39, 37, 44, 45), (46, 47, 45, 44), (37, 41, 46, 44), (41, 43, 47, 46), (43, 39, 45, 47)])
me_cube_070.materials.append(mat_grass)
me_cube_070.use_remesh_preserve_volume = False
me_cube_070.use_remesh_preserve_attributes = False
me_cube_070.use_mirror_vertex_groups = False
me_cube_070.update()
me_cube_069 = bpy.data.meshes.new('Cube.069')
me_cube_069.from_pydata([(0.0006192, 0.9008, -0.08311), (0.000341, 1.154, 2.629), (-0.5636, 1.464, -0.08311), (-0.3103, 1.464, 2.629), (0.5636, 1.465, -0.08311), (0.3103, 1.465, 2.629), (-0.0006192, 2.028, -0.08311), (-0.000341, 1.775, 2.629), (-0.09559, 0.5631, 3.638), (-0.2528, 0.6809, 3.711), (0.04205, 0.685, 3.738), (-0.1151, 0.8027, 3.811), (2.15, -0.04474, -0.08311), (2.076, -0.09586, 2.629), (2.423, -0.7936, -0.08311), (2.226, -0.5082, 2.629), (1.401, -0.3176, -0.08311), (1.664, -0.2461, 2.629), (1.674, -1.066, -0.08311), (1.814, -0.6585, 2.629), (2.288, 0.3608, 4.223), (2.381, 0.1876, 4.295), (2.112, 0.3087, 4.323), (2.204, 0.1355, 4.396)], [], [(1, 3, 2, 0), (3, 7, 6, 2), (7, 5, 4, 6), (5, 1, 0, 4), (0, 2, 6, 4), (3, 1, 8, 9), (10, 11, 9, 8), (1, 5, 10, 8), (5, 7, 11, 10), (7, 3, 9, 11), (13, 15, 14, 12), (15, 19, 18, 14), (19, 17, 16, 18), (17, 13, 12, 16), (12, 14, 18, 16), (15, 13, 20, 21), (22, 23, 21, 20), (13, 17, 22, 20), (17, 19, 23, 22), (19, 15, 21, 23)])
me_cube_069.materials.append(mat_grass)
me_cube_069.use_remesh_preserve_volume = False
me_cube_069.use_remesh_preserve_attributes = False
me_cube_069.use_mirror_vertex_groups = False
me_cube_069.update()
me_cube_044 = bpy.data.meshes.new('Cube.044')
me_cube_044.from_pydata([(-0.5934, -0.5934, -0.01547), (-0.5058, -0.5071, 0.6941), (-0.5934, 0.5934, -0.01547), (-0.5058, 0.5046, 0.6941), (0.5934, -0.5934, -0.01547), (0.5058, -0.5071, 0.7486), (0.5934, 0.5934, -0.01547), (0.5058, 0.5046, 0.6941), (-0.8365, -0.001236, 0.6941), (-1.0, 0.0, -0.01547), (0.8365, -0.001236, 0.6941), (1.0, 0.0, -0.01547), (0.0, 0.7139, 0.6941), (0.0, 1.0, -0.01547), (0.0, -0.6642, 0.6941), (-0.1301, -1.532, -0.04718), (0.0, 0.1359, 1.205), (0.0, 0.0, -0.01547), (-0.7343, -0.7343, 0.1788), (-0.7343, 0.7343, 0.1788), (0.7343, 0.7343, 0.1788), (0.7343, -0.7343, 0.1788), (1.0, 0.0, 0.1788), (-1.0, 0.0, 0.1788), (-0.07559, -1.295, 0.1247), (0.0, 1.0, 0.1788), (0.6066, -0.6073, 0.4973), (-0.1069, -1.132, 0.2642), (-0.5809, -0.5817, 0.5248), (-0.3498, -0.993, 0.9098), (0.3112, -0.7878, 0.9487), (-0.01552, -1.19, 0.8872), (0.3835, -1.135, 0.8067), (0.002069, -1.221, 0.8358), (-0.3856, -1.218, 0.8609), (0.06654, 1.031, 0.7437), (0.5724, 0.8214, 0.7437), (0.8211, 0.7105, 0.2635), (0.08681, 0.9762, 0.2635)], [], [(23, 19, 2, 9), (25, 20, 6, 13), (22, 21, 4, 11), (24, 18, 0, 15), (17, 13, 6, 11), (16, 12, 3, 8), (14, 16, 8, 1), (15, 17, 11, 4), (20, 22, 11, 6), (18, 23, 9, 0), (0, 9, 17, 15), (5, 10, 16, 14), (10, 7, 12, 16), (9, 2, 13, 17), (21, 24, 15, 4), (19, 25, 13, 2), (3, 12, 25, 19), (26, 27, 24, 21), (1, 8, 23, 18, 28), (7, 10, 22, 20), (27, 28, 18, 24), (10, 5, 26, 21, 22), (25, 12, 35, 38), (8, 3, 19, 23), (5, 14, 31, 30), (1, 28, 34, 29), (31, 29, 34, 33), (30, 31, 33, 32), (28, 27, 33, 34), (14, 1, 29, 31), (27, 26, 32, 33), (26, 5, 30, 32), (35, 36, 37, 38), (12, 7, 36, 35), (20, 25, 38, 37), (7, 20, 37, 36)])
me_cube_044.materials.append(mat_rock)
me_cube_044.use_remesh_preserve_volume = False
me_cube_044.use_remesh_preserve_attributes = False
me_cube_044.use_mirror_vertex_groups = False
me_cube_044.update()
me_cube_043 = bpy.data.meshes.new('Cube.043')
me_cube_043.from_pydata([(-0.5934, -0.5934, -0.01547), (-0.5058, -0.5071, 0.6941), (-0.5934, 0.5934, -0.01547), (-0.5058, 0.5046, 0.6941), (0.5934, -0.5934, -0.01547), (0.5058, -0.5071, 0.7486), (0.5934, 0.5934, -0.01547), (0.5058, 0.5046, 0.6941), (-0.8365, -0.001236, 0.6941), (-1.0, 0.0, -0.01547), (0.8365, -0.001236, 0.6941), (1.0, 0.0, -0.01547), (0.0, 0.7139, 0.6941), (0.0, 1.0, -0.01547), (0.0, -0.6642, 0.6941), (-0.1301, -1.532, -0.04718), (-0.04701, 0.1145, 1.267), (0.0, 0.0, -0.01547), (-0.7343, -0.7343, 0.1788), (-0.7343, 0.7343, 0.1788), (0.7343, 0.7343, 0.1788), (0.7343, -0.7343, 0.1788), (1.0, 0.0, 0.1788), (-1.0, 0.0, 0.1788), (-0.07559, -1.295, 0.1247), (0.0, 1.0, 0.1788), (0.6066, -0.6073, 0.4973), (-0.1069, -1.132, 0.2642), (-0.5809, -0.5817, 0.5248), (-0.3498, -0.993, 0.9098), (0.3002, -1.056, 0.9487), (-0.01552, -1.19, 1.137), (0.3835, -1.135, 0.8067), (-0.0003736, -1.281, 0.8358), (-0.3856, -1.218, 0.8609)], [], [(23, 19, 2, 9), (25, 20, 6, 13), (22, 21, 4, 11), (24, 18, 0, 15), (17, 13, 6, 11), (16, 12, 3, 8), (14, 16, 8, 1), (15, 17, 11, 4), (20, 22, 11, 6), (18, 23, 9, 0), (0, 9, 17, 15), (5, 10, 16, 14), (10, 7, 12, 16), (9, 2, 13, 17), (21, 24, 15, 4), (19, 25, 13, 2), (3, 12, 25, 19), (26, 27, 24, 21), (1, 8, 23, 18, 28), (7, 10, 22, 20), (27, 28, 18, 24), (10, 5, 26, 21, 22), (12, 7, 20, 25), (8, 3, 19, 23), (5, 14, 31, 30), (1, 28, 34, 29), (31, 29, 34, 33), (30, 31, 33, 32), (28, 27, 33, 34), (14, 1, 29, 31), (27, 26, 32, 33), (26, 5, 30, 32)])
me_cube_043.materials.append(mat_rock)
me_cube_043.use_remesh_preserve_volume = False
me_cube_043.use_remesh_preserve_attributes = False
me_cube_043.use_mirror_vertex_groups = False
me_cube_043.update()
me_cube_042 = bpy.data.meshes.new('Cube.042')
me_cube_042.from_pydata([(-0.5934, -0.5934, -0.01547), (-0.5058, -0.5071, 0.6941), (-0.5934, 0.5934, -0.01547), (-0.5058, 0.5046, 0.6941), (0.5934, -0.5934, -0.01547), (0.5058, -0.5071, 0.7486), (0.5934, 0.5934, -0.01547), (0.5058, 0.5046, 0.6941), (-0.8365, -0.001236, 0.6941), (-1.0, 0.0, -0.01547), (0.8365, -0.001236, 0.6941), (1.0, 0.0, -0.01547), (0.0, 0.7139, 0.6941), (0.0, 1.0, -0.01547), (0.0, -0.6642, 0.6941), (-0.1301, -1.532, -0.04718), (0.0, 0.1359, 1.422), (0.0, 0.0, -0.01547), (-0.7343, -0.7343, 0.1788), (-0.7343, 0.7343, 0.1788), (0.7343, 0.7343, 0.1788), (0.7343, -0.7343, 0.1788), (1.0, 0.0, 0.1788), (-1.0, 0.0, 0.1788), (-0.07559, -1.295, 0.1247), (0.0, 1.0, 0.1788), (0.6066, -0.6073, 0.4973), (-0.1069, -1.132, 0.2642), (-0.5809, -0.5817, 0.5248), (-0.3498, -0.993, 0.9098), (0.3002, -1.056, 0.9487), (-0.01552, -1.19, 1.137), (0.3835, -1.135, 0.8067), (-0.0003736, -1.281, 0.8358), (-0.3856, -1.218, 0.8609)], [], [(23, 19, 2, 9), (25, 20, 6, 13), (22, 21, 4, 11), (24, 18, 0, 15), (17, 13, 6, 11), (16, 12, 3, 8), (14, 16, 8, 1), (15, 17, 11, 4), (20, 22, 11, 6), (18, 23, 9, 0), (0, 9, 17, 15), (5, 10, 16, 14), (10, 7, 12, 16), (9, 2, 13, 17), (21, 24, 15, 4), (19, 25, 13, 2), (3, 12, 25, 19), (26, 27, 24, 21), (1, 8, 23, 18, 28), (7, 10, 22, 20), (27, 28, 18, 24), (10, 5, 26, 21, 22), (12, 7, 20, 25), (8, 3, 19, 23), (5, 14, 31, 30), (1, 28, 34, 29), (31, 29, 34, 33), (30, 31, 33, 32), (28, 27, 33, 34), (14, 1, 29, 31), (27, 26, 32, 33), (26, 5, 30, 32)])
me_cube_042.materials.append(mat_rock)
me_cube_042.use_remesh_preserve_volume = False
me_cube_042.use_remesh_preserve_attributes = False
me_cube_042.use_mirror_vertex_groups = False
me_cube_042.update()
me_cube_041 = bpy.data.meshes.new('Cube.041')
me_cube_041.from_pydata([(-0.5934, -0.5934, -0.01547), (-0.5058, -0.5071, 0.6941), (-0.5934, 0.5934, -0.01547), (-0.5058, 0.5046, 0.6941), (0.5934, -0.5934, -0.01547), (0.5058, -0.5071, 0.7486), (0.5934, 0.5934, -0.01547), (0.5058, 0.5046, 0.6941), (-0.8365, -0.001236, 0.6941), (-1.0, 0.0, -0.01547), (0.8365, -0.001236, 0.6941), (1.0, 0.0, -0.01547), (0.0, 0.7139, 0.6941), (0.0, 1.0, -0.01547), (0.0, -0.6642, 0.6941), (-0.1301, -1.532, -0.04718), (0.0, 0.1359, 1.422), (0.0, 0.0, -0.01547), (-0.7343, -0.7343, 0.1788), (-0.7343, 0.7343, 0.1788), (0.7343, 0.7343, 0.1788), (0.7343, -0.7343, 0.1788), (1.0, 0.0, 0.1788), (-1.0, 0.0, 0.1788), (-0.07559, -1.295, 0.1247), (0.0, 1.0, 0.1788), (0.6066, -0.6073, 0.4973), (-0.1069, -1.132, 0.2642), (-0.5809, -0.5817, 0.5248), (-0.3498, -0.993, 0.9098), (0.3002, -1.056, 0.9487), (-0.01552, -1.19, 1.137), (0.3835, -1.135, 0.8067), (-0.0003736, -1.281, 0.8358), (-0.3856, -1.218, 0.8609), (0.06654, 1.031, 0.7437), (0.5724, 0.8214, 0.7437), (0.8211, 0.7105, 0.2635), (0.08681, 0.9762, 0.2635)], [], [(23, 19, 2, 9), (25, 20, 6, 13), (22, 21, 4, 11), (24, 18, 0, 15), (17, 13, 6, 11), (16, 12, 3, 8), (14, 16, 8, 1), (15, 17, 11, 4), (20, 22, 11, 6), (18, 23, 9, 0), (0, 9, 17, 15), (5, 10, 16, 14), (10, 7, 12, 16), (9, 2, 13, 17), (21, 24, 15, 4), (19, 25, 13, 2), (3, 12, 25, 19), (26, 27, 24, 21), (1, 8, 23, 18, 28), (7, 10, 22, 20), (27, 28, 18, 24), (10, 5, 26, 21, 22), (25, 12, 35, 38), (8, 3, 19, 23), (5, 14, 31, 30), (1, 28, 34, 29), (31, 29, 34, 33), (30, 31, 33, 32), (28, 27, 33, 34), (14, 1, 29, 31), (27, 26, 32, 33), (26, 5, 30, 32), (35, 36, 37, 38), (12, 7, 36, 35), (20, 25, 38, 37), (7, 20, 37, 36)])
me_cube_041.materials.append(mat_rock)
me_cube_041.use_remesh_preserve_volume = False
me_cube_041.use_remesh_preserve_attributes = False
me_cube_041.use_mirror_vertex_groups = False
me_cube_041.update()
me_cube_040 = bpy.data.meshes.new('Cube.040')
me_cube_040.from_pydata([(0.0006192, 0.9008, -0.08311), (0.000341, 1.154, 2.629), (-0.5636, 1.464, -0.08311), (-0.3103, 1.464, 2.629), (0.5636, 1.465, -0.08311), (0.3103, 1.465, 2.629), (-0.0006192, 2.028, -0.08311), (-0.000341, 1.775, 2.629), (-0.09559, 0.5631, 3.638), (-0.2528, 0.6809, 3.711), (0.04205, 0.685, 3.738), (-0.1151, 0.8027, 3.811), (2.15, -0.04474, -0.08311), (2.076, -0.09586, 2.629), (2.423, -0.7936, -0.08311), (2.226, -0.5082, 2.629), (1.401, -0.3176, -0.08311), (1.664, -0.2461, 2.629), (1.674, -1.066, -0.08311), (1.814, -0.6585, 2.629), (2.288, 0.3608, 4.223), (2.381, 0.1876, 4.295), (2.112, 0.3087, 4.323), (2.204, 0.1355, 4.396)], [], [(1, 3, 2, 0), (3, 7, 6, 2), (7, 5, 4, 6), (5, 1, 0, 4), (0, 2, 6, 4), (3, 1, 8, 9), (10, 11, 9, 8), (1, 5, 10, 8), (5, 7, 11, 10), (7, 3, 9, 11), (13, 15, 14, 12), (15, 19, 18, 14), (19, 17, 16, 18), (17, 13, 12, 16), (12, 14, 18, 16), (15, 13, 20, 21), (22, 23, 21, 20), (13, 17, 22, 20), (17, 19, 23, 22), (19, 15, 21, 23)])
me_cube_040.materials.append(mat_grass)
me_cube_040.use_remesh_preserve_volume = False
me_cube_040.use_remesh_preserve_attributes = False
me_cube_040.use_mirror_vertex_groups = False
me_cube_040.update()
me_cube_039 = bpy.data.meshes.new('Cube.039')
me_cube_039.from_pydata([(-0.5406, 0.004969, -0.02089), (-0.6415, -0.5159, 4.165), (0.33, 0.6207, -0.02089), (-0.464, -0.3244, 4.292), (0.07515, -0.8656, -0.02089), (-0.4483, -0.7273, 4.213), (0.9457, -0.2499, -0.02089), (-0.2708, -0.5358, 4.341), (0.0006192, 2.843, -0.08311), (0.000341, 3.096, 2.629), (-0.5636, 3.406, -0.08311), (-0.3103, 3.406, 2.629), (0.5636, 3.407, -0.08311), (0.3103, 3.407, 2.629), (-0.0006192, 3.97, -0.08311), (-0.000341, 3.717, 2.629), (-0.09559, 2.505, 3.638), (-0.2528, 2.623, 3.711), (0.04205, 2.627, 3.738), (-0.1151, 2.745, 3.811), (2.15, 1.897, -0.08311), (2.076, 1.846, 2.629), (2.423, 1.148, -0.08311), (2.226, 1.434, 2.629), (1.401, 1.624, -0.08311), (1.664, 1.696, 2.629), (1.674, 0.8754, -0.08311), (1.814, 1.283, 2.629), (2.288, 2.303, 4.223), (2.381, 2.129, 4.295), (2.112, 2.251, 4.323), (2.204, 2.077, 4.396), (-0.4385, -0.01253, 2.368), (0.3125, 0.5186, 2.368), (0.8436, -0.2324, 2.368), (0.09265, -0.7635, 2.368), (-0.8946, 1.975, -0.08311), (-0.8771, 1.86, 2.629), (-0.01641, 1.765, -0.08311), (-0.3878, 1.743, 2.629), (-1.105, 1.097, -0.08311), (-0.9944, 1.371, 2.629), (-0.2268, 0.8864, -0.08311), (-0.5051, 1.254, 2.629), (-1.117, 2.25, 4.223), (-0.9217, 2.232, 4.295), (-1.171, 2.075, 4.323), (-0.9755, 2.056, 4.396)], [], [(32, 33, 2, 0), (33, 34, 6, 2), (34, 35, 4, 6), (35, 32, 0, 4), (0, 2, 6, 4), (5, 7, 3, 1), (9, 11, 10, 8), (11, 15, 14, 10), (15, 13, 12, 14), (13, 9, 8, 12), (8, 10, 14, 12), (11, 9, 16, 17), (18, 19, 17, 16), (9, 13, 18, 16), (13, 15, 19, 18), (15, 11, 17, 19), (21, 23, 22, 20), (23, 27, 26, 22), (27, 25, 24, 26), (25, 21, 20, 24), (20, 22, 26, 24), (23, 21, 28, 29), (30, 31, 29, 28), (21, 25, 30, 28), (25, 27, 31, 30), (27, 23, 29, 31), (5, 1, 32, 35), (7, 5, 35, 34), (3, 7, 34, 33), (1, 3, 33, 32), (37, 39, 38, 36), (39, 43, 42, 38), (43, 41, 40, 42), (41, 37, 36, 40), (36, 38, 42, 40), (39, 37, 44, 45), (46, 47, 45, 44), (37, 41, 46, 44), (41, 43, 47, 46), (43, 39, 45, 47)])
me_cube_039.materials.append(mat_grass)
me_cube_039.use_remesh_preserve_volume = False
me_cube_039.use_remesh_preserve_attributes = False
me_cube_039.use_mirror_vertex_groups = False
me_cube_039.update()
me_cube_013 = bpy.data.meshes.new('Cube.013')
me_cube_013.from_pydata([(-0.5934, -0.5934, -0.01547), (-0.5058, -0.5071, 0.6941), (-0.5934, 0.5934, -0.01547), (-0.5058, 0.5046, 0.6941), (0.5934, -0.5934, -0.01547), (0.5058, -0.5071, 0.7486), (0.5934, 0.5934, -0.01547), (0.5058, 0.5046, 0.6941), (-0.8365, -0.001236, 0.6941), (-1.0, 0.0, -0.01547), (0.8365, -0.001236, 0.6941), (1.0, 0.0, -0.01547), (0.0, 0.7139, 0.6941), (0.0, 1.0, -0.01547), (0.0, -0.6642, 0.6941), (-0.1301, -1.532, -0.04718), (0.0, 0.1359, 1.282), (0.0, 0.0, -0.01547), (-0.7343, -0.7343, 0.1788), (-0.7343, 0.7343, 0.1788), (0.7343, 0.7343, 0.1788), (0.7343, -0.7343, 0.1788), (1.0, 0.0, 0.1788), (-1.0, 0.0, 0.1788), (-0.07559, -1.295, 0.1247), (0.0, 1.0, 0.1788), (0.6066, -0.6073, 0.4973), (-0.1069, -1.132, 0.2642), (-0.5809, -0.5817, 0.5248), (-0.3498, -0.993, 0.9098), (0.3002, -1.056, 0.9487), (-0.01552, -1.19, 1.137), (0.3835, -1.135, 0.8067), (-0.0003736, -1.281, 0.8358), (-0.3856, -1.218, 0.8609)], [], [(23, 19, 2, 9), (25, 20, 6, 13), (22, 21, 4, 11), (24, 18, 0, 15), (17, 13, 6, 11), (16, 12, 3, 8), (14, 16, 8, 1), (15, 17, 11, 4), (20, 22, 11, 6), (18, 23, 9, 0), (0, 9, 17, 15), (5, 10, 16, 14), (10, 7, 12, 16), (9, 2, 13, 17), (21, 24, 15, 4), (19, 25, 13, 2), (3, 12, 25, 19), (26, 27, 24, 21), (1, 8, 23, 18, 28), (7, 10, 22, 20), (27, 28, 18, 24), (10, 5, 26, 21, 22), (12, 7, 20, 25), (8, 3, 19, 23), (5, 14, 31, 30), (1, 28, 34, 29), (31, 29, 34, 33), (30, 31, 33, 32), (28, 27, 33, 34), (14, 1, 29, 31), (27, 26, 32, 33), (26, 5, 30, 32)])
me_cube_013.materials.append(mat_rock)
me_cube_013.use_remesh_preserve_volume = False
me_cube_013.use_remesh_preserve_attributes = False
me_cube_013.use_mirror_vertex_groups = False
me_cube_013.update()
me_cube_025 = bpy.data.meshes.new('Cube.025')
me_cube_025.from_pydata([(-0.2007, -0.1862, -0.02177), (-0.2007, -0.1862, 2.681), (-0.2007, 0.1862, -0.02177), (-0.2007, 0.1862, 2.681), (0.2007, -0.1862, -0.02177), (0.2007, -0.1862, 2.681), (0.2007, 0.1862, -0.02177), (0.2007, 0.1862, 2.681), (-0.2007, -0.1862, 1.142), (-0.2007, 0.1862, 1.142), (0.2007, 0.1862, 1.142), (0.2007, -0.1862, 1.142), (-0.2007, -0.1862, 1.465), (-0.2007, 0.1862, 1.465), (0.2007, 0.1862, 1.465), (0.2007, -0.1862, 1.465), (-0.2007, -0.1862, 2.358), (-0.2007, 0.1862, 2.358), (0.2007, 0.1862, 2.358), (0.2007, -0.1862, 2.358), (-0.2007, 3.826, 2.681), (0.2007, 3.826, 2.681), (-0.2007, 3.826, 1.465), (-0.2007, 3.826, 1.142), (0.2007, 3.826, 1.465), (0.2007, 3.826, 1.142), (-0.2007, 3.826, 2.358), (0.2007, 3.826, 2.358)], [], [(8, 9, 2, 0), (9, 10, 6, 2), (10, 11, 4, 6), (11, 8, 0, 4), (0, 2, 6, 4), (5, 7, 3, 1), (15, 12, 8, 11), (14, 15, 11, 10), (17, 3, 20, 26), (12, 13, 9, 8), (16, 17, 13, 12), (17, 18, 14, 13), (18, 19, 15, 14), (19, 16, 12, 15), (5, 1, 16, 19), (7, 5, 19, 18), (3, 7, 21, 20), (1, 3, 17, 16), (22, 24, 25, 23), (20, 21, 27, 26), (13, 14, 24, 22), (9, 13, 22, 23), (18, 17, 26, 27), (7, 18, 27, 21), (10, 9, 23, 25), (14, 10, 25, 24)])
me_cube_025.materials.append(mat_fence)
me_cube_025.use_remesh_preserve_volume = False
me_cube_025.use_remesh_preserve_attributes = False
me_cube_025.use_mirror_vertex_groups = False
me_cube_025.update()
me_cube_006 = bpy.data.meshes.new('Cube.006')
me_cube_006.from_pydata([(1.818, 2.191, 5.571), (1.719, 2.196, 5.554), (1.829, 2.281, 5.528), (1.73, 2.286, 5.512), (2.166, 1.891, 3.002), (2.619, 1.376, -0.08311), (1.771, 1.966, 3.046), (1.842, 1.551, -0.08311), (2.245, 2.289, 3.015), (2.795, 2.153, -0.08311), (1.85, 2.364, 3.06), (2.018, 2.329, -0.08311), (2.15, -0.04474, -0.08311), (2.071, 0.1636, 4.003), (2.423, -0.7936, -0.08311), (2.184, -0.09631, 3.946), (1.401, -0.3176, -0.08311), (1.805, 0.05181, 3.986), (1.674, -1.066, -0.08311), (1.918, -0.2081, 3.929), (2.219, 0.2479, 5.092), (2.287, 0.1299, 5.114), (2.106, 0.1942, 5.15), (2.174, 0.07625, 5.173), (-0.1361, 0.7781, 6.235), (-0.1415, 0.679, 6.219), (-0.2263, 0.7901, 6.192), (-0.2317, 0.691, 6.176), (0.1657, 1.124, 3.002), (0.6829, 1.575, -0.08311), (0.08795, 0.7301, 3.046), (0.5032, 0.7989, -0.08311), (-0.2321, 1.205, 3.015), (-0.09358, 1.755, -0.08311), (-0.3098, 0.8112, 3.06), (-0.2733, 0.9785, -0.08311)], [], [(6, 4, 0, 1), (11, 9, 5, 7), (4, 6, 7, 5), (4, 8, 2, 0), (10, 6, 1, 3), (1, 0, 2, 3), (10, 8, 9, 11), (8, 10, 3, 2), (8, 4, 5, 9), (6, 10, 11, 7), (13, 15, 14, 12), (15, 19, 18, 14), (19, 17, 16, 18), (17, 13, 12, 16), (12, 14, 18, 16), (15, 13, 20, 21), (22, 23, 21, 20), (13, 17, 22, 20), (17, 19, 23, 22), (19, 15, 21, 23), (30, 28, 24, 25), (35, 33, 29, 31), (28, 30, 31, 29), (28, 32, 26, 24), (34, 30, 25, 27), (25, 24, 26, 27), (34, 32, 33, 35), (32, 34, 27, 26), (32, 28, 29, 33), (30, 34, 35, 31)])
me_cube_006.materials.append(mat_grass)
me_cube_006.use_remesh_preserve_volume = False
me_cube_006.use_remesh_preserve_attributes = False
me_cube_006.use_mirror_vertex_groups = False
me_cube_006.update()
me_cube_005 = bpy.data.meshes.new('Cube.005')
me_cube_005.from_pydata([(0.0006192, 0.9008, -0.08311), (0.000341, 1.154, 2.629), (-0.5636, 1.464, -0.08311), (-0.3103, 1.464, 2.629), (0.5636, 1.465, -0.08311), (0.3103, 1.465, 2.629), (-0.0006192, 2.028, -0.08311), (-0.000341, 1.775, 2.629), (-0.09559, 0.5631, 3.638), (-0.2528, 0.6809, 3.711), (0.04205, 0.685, 3.738), (-0.1151, 0.8027, 3.811), (2.15, -0.04474, -0.08311), (2.076, -0.09586, 2.629), (2.423, -0.7936, -0.08311), (2.226, -0.5082, 2.629), (1.401, -0.3176, -0.08311), (1.664, -0.2461, 2.629), (1.674, -1.066, -0.08311), (1.814, -0.6585, 2.629), (2.288, 0.3608, 4.223), (2.381, 0.1876, 4.295), (2.112, 0.3087, 4.323), (2.204, 0.1355, 4.396)], [], [(1, 3, 2, 0), (3, 7, 6, 2), (7, 5, 4, 6), (5, 1, 0, 4), (0, 2, 6, 4), (3, 1, 8, 9), (10, 11, 9, 8), (1, 5, 10, 8), (5, 7, 11, 10), (7, 3, 9, 11), (13, 15, 14, 12), (15, 19, 18, 14), (19, 17, 16, 18), (17, 13, 12, 16), (12, 14, 18, 16), (15, 13, 20, 21), (22, 23, 21, 20), (13, 17, 22, 20), (17, 19, 23, 22), (19, 15, 21, 23)])
me_cube_005.materials.append(mat_grass)
me_cube_005.use_remesh_preserve_volume = False
me_cube_005.use_remesh_preserve_attributes = False
me_cube_005.use_mirror_vertex_groups = False
me_cube_005.update()
me_cube_004 = bpy.data.meshes.new('Cube.004')
me_cube_004.from_pydata([(-0.5406, 0.004969, -0.02089), (-0.6415, -0.5159, 4.165), (0.33, 0.6207, -0.02089), (-0.464, -0.3244, 4.292), (0.07515, -0.8656, -0.02089), (-0.4483, -0.7273, 4.213), (0.9457, -0.2499, -0.02089), (-0.2708, -0.5358, 4.341), (0.0006192, 2.843, -0.08311), (0.000341, 3.096, 2.629), (-0.5636, 3.406, -0.08311), (-0.3103, 3.406, 2.629), (0.5636, 3.407, -0.08311), (0.3103, 3.407, 2.629), (-0.0006192, 3.97, -0.08311), (-0.000341, 3.717, 2.629), (-0.09559, 2.505, 3.638), (-0.2528, 2.623, 3.711), (0.04205, 2.627, 3.738), (-0.1151, 2.745, 3.811), (2.15, 1.897, -0.08311), (2.076, 1.846, 2.629), (2.423, 1.148, -0.08311), (2.226, 1.434, 2.629), (1.401, 1.624, -0.08311), (1.664, 1.696, 2.629), (1.674, 0.8754, -0.08311), (1.814, 1.283, 2.629), (2.288, 2.303, 4.223), (2.381, 2.129, 4.295), (2.112, 2.251, 4.323), (2.204, 2.077, 4.396), (-0.4385, -0.01253, 2.368), (0.3125, 0.5186, 2.368), (0.8436, -0.2324, 2.368), (0.09265, -0.7635, 2.368), (-0.8946, 1.975, -0.08311), (-0.8771, 1.86, 2.629), (-0.01641, 1.765, -0.08311), (-0.3878, 1.743, 2.629), (-1.105, 1.097, -0.08311), (-0.9944, 1.371, 2.629), (-0.2268, 0.8864, -0.08311), (-0.5051, 1.254, 2.629), (-1.117, 2.25, 4.223), (-0.9217, 2.232, 4.295), (-1.171, 2.075, 4.323), (-0.9755, 2.056, 4.396)], [], [(32, 33, 2, 0), (33, 34, 6, 2), (34, 35, 4, 6), (35, 32, 0, 4), (0, 2, 6, 4), (5, 7, 3, 1), (9, 11, 10, 8), (11, 15, 14, 10), (15, 13, 12, 14), (13, 9, 8, 12), (8, 10, 14, 12), (11, 9, 16, 17), (18, 19, 17, 16), (9, 13, 18, 16), (13, 15, 19, 18), (15, 11, 17, 19), (21, 23, 22, 20), (23, 27, 26, 22), (27, 25, 24, 26), (25, 21, 20, 24), (20, 22, 26, 24), (23, 21, 28, 29), (30, 31, 29, 28), (21, 25, 30, 28), (25, 27, 31, 30), (27, 23, 29, 31), (5, 1, 32, 35), (7, 5, 35, 34), (3, 7, 34, 33), (1, 3, 33, 32), (37, 39, 38, 36), (39, 43, 42, 38), (43, 41, 40, 42), (41, 37, 36, 40), (36, 38, 42, 40), (39, 37, 44, 45), (46, 47, 45, 44), (37, 41, 46, 44), (41, 43, 47, 46), (43, 39, 45, 47)])
me_cube_004.materials.append(mat_grass)
me_cube_004.use_remesh_preserve_volume = False
me_cube_004.use_remesh_preserve_attributes = False
me_cube_004.use_mirror_vertex_groups = False
me_cube_004.update()
me_plane = bpy.data.meshes.new('Plane')
me_plane.from_pydata([(-1.0, -1.0, 0.0), (1.0, -1.0, 0.0), (-1.0, 1.0, 0.0), (1.0, 1.0, 0.0), (-1.0, 0.0, 0.0), (0.0, -1.0, 0.0), (1.0, 0.0, 0.0), (0.0, 1.0, 0.0), (0.0, 0.0, 0.0), (-1.0, -0.5, 0.0), (0.5, -1.0, 0.0), (1.0, 0.5, 0.0), (-0.5, 1.0, 0.0), (-1.0, 0.5, 0.0), (-0.5, -1.0, 0.0), (1.0, -0.5, 0.0), (0.5, 1.0, 0.0), (0.0, 0.5, 0.0), (0.0, -0.5, 0.0), (-0.5, 0.0, 0.0), (0.5, 0.0, 0.0), (0.5, -0.5, 0.0), (-0.5, -0.5, 0.0), (-0.5, 0.5, 0.0), (0.5, 0.5, 0.0), (-1.0, -0.75, 0.0), (0.75, -1.0, 0.0), (1.0, 0.75, 0.0), (-0.75, 1.0, 0.0), (-1.0, 0.25, 0.0), (-0.25, -1.0, 0.0), (1.0, -0.25, 0.0), (0.25, 1.0, 0.0), (0.0, 0.75, 0.0), (0.0, -0.25, 0.0), (-0.75, 0.0, 0.0), (0.25, 0.0, 0.0), (-1.0, -0.25, 0.0), (0.25, -1.0, 0.0), (1.0, 0.25, 0.0), (-0.25, 1.0, 0.0), (-1.0, 0.75, 0.0), (-0.75, -1.0, 0.0), (1.0, -0.75, 0.0), (0.75, 1.0, 0.0), (0.0, 0.25, 0.0), (0.0, -0.75, 0.0), (-0.25, 0.0, 0.0), (0.75, 0.0, 0.0), (0.5, -0.25, 0.0), (0.5, -0.75, 0.0), (0.25, -0.5, 0.0), (0.75, -0.5, 0.0), (-0.5, -0.25, 0.0), (-0.5, -0.75, 0.0), (-0.75, -0.5, 0.0), (-0.25, -0.5, 0.0), (-0.5, 0.75, 0.0), (-0.5, 0.25, 0.0), (-0.75, 0.5, 0.0), (-0.25, 0.5, 0.0), (0.5, 0.75, 0.0), (0.5, 0.25, 0.0), (0.25, 0.5, 0.0), (0.75, 0.5, 0.0), (0.75, 0.25, 0.0), (0.25, 0.25, 0.0), (0.25, 0.75, 0.0), (-0.25, 0.25, 0.0), (-0.75, 0.25, 0.0), (-0.75, 0.75, 0.0), (-0.25, -0.75, 0.0), (-0.75, -0.75, 0.0), (-0.75, -0.25, 0.0), (0.75, -0.75, 0.0), (0.25, -0.75, 0.0), (0.25, -0.25, 0.0), (0.75, -0.25, 0.0), (-0.25, -0.25, 0.0), (-0.25, 0.75, 0.0), (0.75, 0.75, 0.0)], [], [(80, 27, 3, 44), (79, 33, 7, 40), (78, 34, 8, 47), (77, 31, 6, 48), (76, 49, 20, 36), (75, 50, 21, 51), (74, 43, 15, 52), (73, 53, 19, 35), (72, 54, 22, 55), (71, 46, 18, 56), (70, 57, 12, 28), (69, 58, 23, 59), (68, 45, 17, 60), (67, 61, 16, 32), (66, 62, 24, 63), (65, 39, 11, 64), (62, 65, 64, 24), (20, 48, 65, 62), (48, 6, 39, 65), (45, 66, 63, 17), (8, 36, 66, 45), (36, 20, 62, 66), (33, 67, 32, 7), (17, 63, 67, 33), (63, 24, 61, 67), (58, 68, 60, 23), (19, 47, 68, 58), (47, 8, 45, 68), (29, 69, 59, 13), (4, 35, 69, 29), (35, 19, 58, 69), (41, 70, 28, 2), (13, 59, 70, 41), (59, 23, 57, 70), (54, 71, 56, 22), (14, 30, 71, 54), (30, 5, 46, 71), (25, 72, 55, 9), (0, 42, 72, 25), (42, 14, 54, 72), (37, 73, 35, 4), (9, 55, 73, 37), (55, 22, 53, 73), (50, 74, 52, 21), (10, 26, 74, 50), (26, 1, 43, 74), (46, 75, 51, 18), (5, 38, 75, 46), (38, 10, 50, 75), (34, 76, 36, 8), (18, 51, 76, 34), (51, 21, 49, 76), (49, 77, 48, 20), (21, 52, 77, 49), (52, 15, 31, 77), (53, 78, 47, 19), (22, 56, 78, 53), (56, 18, 34, 78), (57, 79, 40, 12), (23, 60, 79, 57), (60, 17, 33, 79), (61, 80, 44, 16), (24, 64, 80, 61), (64, 11, 27, 80)])
me_plane.materials.append(mat_brownground)
me_plane.use_remesh_preserve_volume = False
me_plane.use_remesh_preserve_attributes = False
me_plane.use_mirror_vertex_groups = False
me_plane.update()

# ---- objects
ob_grass1_010 = bpy.data.objects.new('Grass1.010', me_cube_098)
ob_grass1_009 = bpy.data.objects.new('Grass1.009', me_cube_097)
ob_grass1_008 = bpy.data.objects.new('Grass1.008', me_cube_096)
ob_grass1_007 = bpy.data.objects.new('Grass1.007', me_cube_083)
ob_grass2_007 = bpy.data.objects.new('Grass2.007', me_cube_082)
ob_grass3_003 = bpy.data.objects.new('Grass3.003', me_cube_081)
ob_grass1_006 = bpy.data.objects.new('Grass1.006', me_cube_080)
ob_grass2_006 = bpy.data.objects.new('Grass2.006', me_cube_079)
ob_grass2_005 = bpy.data.objects.new('Grass2.005', me_cube_078)
ob_grass1_005 = bpy.data.objects.new('Grass1.005', me_cube_077)
ob_grass3_002 = bpy.data.objects.new('Grass3.002', me_cube_076)
ob_grass2_004 = bpy.data.objects.new('Grass2.004', me_cube_075)
ob_grass1_004 = bpy.data.objects.new('Grass1.004', me_cube_074)
ob_grass1_003 = bpy.data.objects.new('Grass1.003', me_cube_073)
ob_grass2_003 = bpy.data.objects.new('Grass2.003', me_cube_072)
ob_grass3_001 = bpy.data.objects.new('Grass3.001', me_cube_071)
ob_grass1_002 = bpy.data.objects.new('Grass1.002', me_cube_070)
ob_grass2_002 = bpy.data.objects.new('Grass2.002', me_cube_069)
ob_mountain1_004 = bpy.data.objects.new('Mountain1.004', me_cube_044)
ob_mountain1_003 = bpy.data.objects.new('Mountain1.003', me_cube_043)
ob_mountain1_002 = bpy.data.objects.new('Mountain1.002', me_cube_042)
ob_mountain1_001 = bpy.data.objects.new('Mountain1.001', me_cube_041)
ob_grass2_001 = bpy.data.objects.new('Grass2.001', me_cube_040)
ob_grass1_001 = bpy.data.objects.new('Grass1.001', me_cube_039)
ob_mountain1 = bpy.data.objects.new('Mountain1', me_cube_013)
ob_fence = bpy.data.objects.new('Fence', me_cube_025)
ob_grass3 = bpy.data.objects.new('Grass3', me_cube_006)
ob_grass2 = bpy.data.objects.new('Grass2', me_cube_005)
ob_grass1 = bpy.data.objects.new('Grass1', me_cube_004)
ob_plane = bpy.data.objects.new('Plane', me_plane)

# ---- transforms, parenting, visibility, modifiers, constraints
ob_grass1_010.location = (-18.35, -11.01, 0.0)
ob_grass1_010.rotation_euler = (0.0, -0.0, 1.66)
ob_grass1_010.scale = (0.1273, 0.1273, 0.1273)
ob_grass1_010.lineart.crease_threshold = 0.0
ob_grass1_009.location = (8.339, -11.31, 0.0)
ob_grass1_009.scale = (0.1273, 0.1273, 0.1273)
ob_grass1_009.lineart.crease_threshold = 0.0
ob_grass1_008.location = (6.308, -17.64, 0.0)
ob_grass1_008.rotation_euler = (0.0, -0.0, 1.66)
ob_grass1_008.scale = (0.1273, 0.1273, 0.1273)
ob_grass1_008.lineart.crease_threshold = 0.0
ob_grass1_007.location = (-29.47, -21.53, 0.0)
ob_grass1_007.rotation_euler = (0.0, -0.0, 2.218)
ob_grass1_007.scale = (0.1273, 0.1273, 0.1273)
ob_grass1_007.lineart.crease_threshold = 0.0
ob_grass2_007.location = (-29.08, -19.88, 0.0)
ob_grass2_007.rotation_euler = (0.0, -0.0, 2.218)
ob_grass2_007.scale = (0.08178, 0.08178, 0.08178)
ob_grass2_007.lineart.crease_threshold = 0.0
ob_grass3_003.location = (-26.33, -15.33, 0.0)
ob_grass3_003.rotation_euler = (0.0, -0.0, 2.218)
ob_grass3_003.scale = (0.1369, 0.1369, 0.1369)
ob_grass3_003.lineart.crease_threshold = 0.0
ob_grass1_006.location = (-14.61, -19.79, 0.0)
ob_grass1_006.rotation_euler = (0.0, -0.0, 2.218)
ob_grass1_006.scale = (0.1273, 0.1273, 0.1273)
ob_grass1_006.lineart.crease_threshold = 0.0
ob_grass2_006.location = (-13.29, -12.99, 0.0)
ob_grass2_006.rotation_euler = (0.0, -0.0, 2.218)
ob_grass2_006.scale = (0.08178, 0.08178, 0.08178)
ob_grass2_006.lineart.crease_threshold = 0.0
ob_grass2_005.location = (-7.778, 19.53, 0.0)
ob_grass2_005.rotation_euler = (0.0, -0.0, 1.11)
ob_grass2_005.scale = (0.08178, 0.08178, 0.08178)
ob_grass2_005.lineart.crease_threshold = 0.0
ob_grass1_005.location = (-14.45, 17.68, 0.0)
ob_grass1_005.rotation_euler = (0.0, -0.0, 1.11)
ob_grass1_005.scale = (0.1273, 0.1273, 0.1273)
ob_grass1_005.lineart.crease_threshold = 0.0
ob_grass3_002.location = (-15.7, 30.16, 0.0)
ob_grass3_002.rotation_euler = (0.0, -0.0, 1.11)
ob_grass3_002.scale = (0.1369, 0.1369, 0.1369)
ob_grass3_002.lineart.crease_threshold = 0.0
ob_grass2_004.location = (-20.99, 30.59, 0.0)
ob_grass2_004.rotation_euler = (0.0, -0.0, 1.11)
ob_grass2_004.scale = (0.08178, 0.08178, 0.08178)
ob_grass2_004.lineart.crease_threshold = 0.0
ob_grass1_004.location = (-22.65, 30.2, 0.0)
ob_grass1_004.rotation_euler = (0.0, -0.0, 1.11)
ob_grass1_004.scale = (0.1273, 0.1273, 0.1273)
ob_grass1_004.lineart.crease_threshold = 0.0
ob_grass1_003.location = (-24.1, 3.327, 0.0)
ob_grass1_003.rotation_euler = (0.0, -0.0, 1.66)
ob_grass1_003.scale = (0.1273, 0.1273, 0.1273)
ob_grass1_003.lineart.crease_threshold = 0.0
ob_grass2_003.location = (-22.9, 4.53, 0.0)
ob_grass2_003.rotation_euler = (0.0, -0.0, 1.66)
ob_grass2_003.scale = (0.08178, 0.08178, 0.08178)
ob_grass2_003.lineart.crease_threshold = 0.0
ob_grass3_001.location = (-18.15, 6.927, 0.0)
ob_grass3_001.rotation_euler = (0.0, -0.0, 1.66)
ob_grass3_001.scale = (0.1369, 0.1369, 0.1369)
ob_grass3_001.lineart.crease_threshold = 0.0
ob_grass1_002.location = (-10.57, -3.067, 0.0)
ob_grass1_002.rotation_euler = (0.0, -0.0, 1.66)
ob_grass1_002.scale = (0.1273, 0.1273, 0.1273)
ob_grass1_002.lineart.crease_threshold = 0.0
ob_grass2_002.location = (-5.85, 2.001, 0.0)
ob_grass2_002.rotation_euler = (0.0, -0.0, 1.66)
ob_grass2_002.scale = (0.08178, 0.08178, 0.08178)
ob_grass2_002.lineart.crease_threshold = 0.0
ob_mountain1_004.location = (-6.894, 57.43, -9.255)
ob_mountain1_004.rotation_euler = (0.0, -0.0, -7.821)
ob_mountain1_004.scale = (24.85, 30.9, 52.3)
ob_mountain1_004.lineart.crease_threshold = 0.0
ob_mountain1_003.location = (-29.76, -49.43, -9.255)
ob_mountain1_003.rotation_euler = (0.08154, -0.1428, 1.366)
ob_mountain1_003.scale = (24.85, 30.9, 52.3)
ob_mountain1_003.lineart.crease_threshold = 0.0
ob_mountain1_002.location = (-55.12, -44.36, -9.255)
ob_mountain1_002.rotation_euler = (0.0, -0.0, -0.5355)
ob_mountain1_002.scale = (24.85, 30.9, 52.3)
ob_mountain1_002.lineart.crease_threshold = 0.0
ob_mountain1_001.location = (-47.91, 42.25, -9.255)
ob_mountain1_001.rotation_euler = (0.0, -0.0, -0.5355)
ob_mountain1_001.scale = (24.85, 30.9, 52.3)
ob_mountain1_001.lineart.crease_threshold = 0.0
ob_grass2_001.location = (-2.938, -7.612, 0.0)
ob_grass2_001.scale = (0.08178, 0.08178, 0.08178)
ob_grass2_001.lineart.crease_threshold = 0.0
ob_grass1_001.location = (-7.568, -2.463, 0.0)
ob_grass1_001.scale = (0.1273, 0.1273, 0.1273)
ob_grass1_001.lineart.crease_threshold = 0.0
ob_mountain1.location = (-55.12, -0.05591, -9.255)
ob_mountain1.scale = (24.85, 30.9, 52.3)
ob_mountain1.lineart.crease_threshold = 0.0
ob_fence.location = (5.393, 1.345, 0.0)
ob_fence.scale = (0.5632, 0.5632, 0.5632)
ob_fence.lineart.crease_threshold = 0.0
ob_grass3.location = (3.059, 4.204, 0.0)
ob_grass3.scale = (0.1369, 0.1369, 0.1369)
ob_grass3.lineart.crease_threshold = 0.0
ob_grass2.location = (1.091, 9.142, 0.0)
ob_grass2.scale = (0.08178, 0.08178, 0.08178)
ob_grass2.lineart.crease_threshold = 0.0
ob_grass1.location = (0.0, 10.45, 0.0)
ob_grass1.scale = (0.1273, 0.1273, 0.1273)
ob_grass1.lineart.crease_threshold = 0.0
ob_plane.location = (0.0, 0.0, 0.0)
ob_plane.scale = (39.43, 39.43, 39.43)
ob_plane.lineart.crease_threshold = 0.0

# ---- collection membership
col_collection_1.objects.link(ob_grass1_010)
col_collection_1.objects.link(ob_grass1_009)
col_collection_1.objects.link(ob_grass1_008)
col_collection_1.objects.link(ob_grass1_007)
col_collection_1.objects.link(ob_grass2_007)
col_collection_1.objects.link(ob_grass3_003)
col_collection_1.objects.link(ob_grass1_006)
col_collection_1.objects.link(ob_grass2_006)
col_collection_1.objects.link(ob_grass2_005)
col_collection_1.objects.link(ob_grass1_005)
col_collection_1.objects.link(ob_grass3_002)
col_collection_1.objects.link(ob_grass2_004)
col_collection_1.objects.link(ob_grass1_004)
col_collection_1.objects.link(ob_grass1_003)
col_collection_1.objects.link(ob_grass2_003)
col_collection_1.objects.link(ob_grass3_001)
col_collection_1.objects.link(ob_grass1_002)
col_collection_1.objects.link(ob_grass2_002)
col_collection_1.objects.link(ob_mountain1_004)
col_collection_1.objects.link(ob_mountain1_003)
col_collection_1.objects.link(ob_mountain1_002)
col_collection_1.objects.link(ob_mountain1_001)
col_collection_1.objects.link(ob_grass2_001)
col_collection_1.objects.link(ob_grass1_001)
col_collection_1.objects.link(ob_mountain1)
col_collection_1.objects.link(ob_fence)
col_collection_1.objects.link(ob_grass3)
col_collection_1.objects.link(ob_grass2)
col_collection_1.objects.link(ob_grass1)
col_collection_1.objects.link(ob_plane)

# ---- scene / render settings (as saved in the file)
scene.frame_start = 1; scene.frame_end = 250; scene.frame_set(1)
scene.render.engine = 'BLENDER_EEVEE_NEXT'
scene.render.resolution_x = 4096
scene.render.resolution_y = 2048
scene.render.dither_intensity = 0.0
scene.cycles.use_denoising = False
scene.cycles.samples = 10
scene.cycles.sampling_pattern = 'TABULATED_SOBOL'
scene.cycles.light_sampling_threshold = 0.0
scene.cycles.use_adaptive_sampling = False
scene.cycles.use_light_tree = False
scene.cycles.blur_glossy = 0.0
scene.cycles.pixel_filter_type = 'GAUSSIAN'
scene.cycles.sample_clamp_indirect = 0.0
scene.view_settings.view_transform = 'Standard'
bpy.context.view_layer.update()

# ---- added for rendering (the .blend has no active camera and no usable light): camera, sun
cam_auto = bpy.data.cameras.new('AutoCamera')
cam_auto.lens = 50.0
cam_auto.sensor_width = 36.0
cam_auto.clip_end = 3960.1
ob_auto_camera = bpy.data.objects.new('AutoCamera', cam_auto)
scene.collection.objects.link(ob_auto_camera)
ob_auto_camera.location = (195.043, -277.99, 203.566)
ob_auto_camera.rotation_euler = (1.09748, -7.21219e-08, 0.694738)
scene.camera = ob_auto_camera
light_auto_sun = bpy.data.lights.new('AutoSun', 'SUN')
light_auto_sun.energy = 3.0
light_auto_sun.angle = 0.0523599
ob_auto_sun = bpy.data.objects.new('AutoSun', light_auto_sun)
scene.collection.objects.link(ob_auto_sun)
ob_auto_sun.rotation_euler = (0.872665, 0.174533, 0.523599)
bpy.context.view_layer.update()
